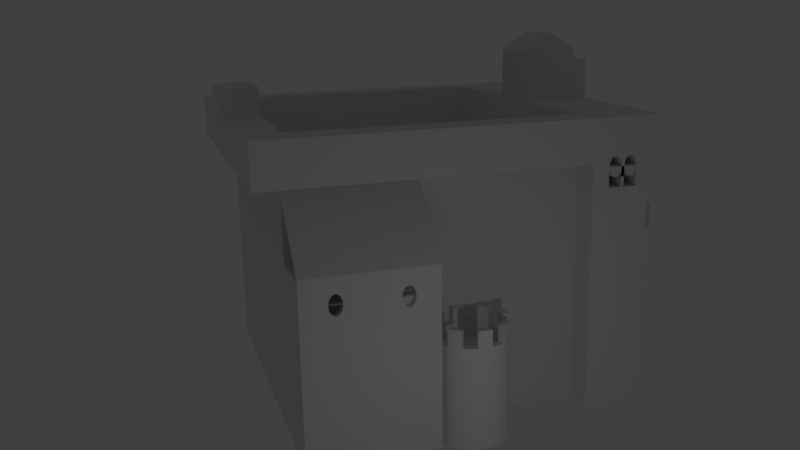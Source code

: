 # Source: CasteloMaior.blend  (saved by Blender 2.75.0; exported with 4.5.12 LTS)
import bpy
from mathutils import Matrix  # noqa: F401  (used for matrix-valued properties, if any)

bpy.ops.wm.read_factory_settings(use_empty=True)
scene = bpy.context.scene
scene.name = 'Scene'

# ---- collections
col_collection_1 = bpy.data.collections.new('Collection 1'); scene.collection.children.link(col_collection_1)

# ---- materials (node trees are filled in below, after node groups)
mat_material = bpy.data.materials.new('Material')
mat_material.alpha_threshold = 0.0
mat_material.use_transparent_shadow = False
mat_material.roughness = 0.5
mat_material.line_color = (0.0, 0.0, 0.0, 1.0)

# ---- material node trees

# ---- world
world_world = bpy.data.worlds.new('World'); scene.world = world_world
world_world.color = (0.05088, 0.05088, 0.05088)
world_world.use_sun_shadow = False
world_world.sun_shadow_jitter_overblur = 0.0
world_world.cycles.sampling_method = 'MANUAL'
world_world.cycles.sample_map_resolution = 256

# ---- cameras
cam_camera = bpy.data.cameras.new('Camera')
cam_camera.clip_end = 100.0
cam_camera.lens = 35.0
cam_camera.sensor_width = 32.0
cam_camera.sensor_height = 18.0
cam_camera.ortho_scale = 7.314
cam_camera.dof.focus_distance = 0.0
cam_camera.dof.aperture_fstop = 128.0

# ---- lights
light_lamp = bpy.data.lights.new('Lamp', 'POINT')
light_lamp.transmission_factor = 0.0
light_lamp.cutoff_distance = 30.0
light_lamp.energy = 100.0
light_lamp.shadow_buffer_clip_start = 1.001
light_lamp.shadow_soft_size = 0.1
light_lamp.shadow_maximum_resolution = 0.006
light_lamp.use_absolute_resolution = True
light_lamp.cycles.use_multiple_importance_sampling = False

# ---- meshes
me_cylinder_003 = bpy.data.meshes.new('Cylinder.003')
me_cylinder_003.from_pydata([(-2.0, 1.0, -2.0), (-2.0, 1.0, -9.537e-07), (-1.805, 0.9808, -2.0), (-1.805, 0.9808, -9.537e-07), (-1.617, 0.9239, -2.0), (-1.617, 0.9239, -9.537e-07), (-1.444, 0.8315, -2.0), (-1.444, 0.8315, -9.537e-07), (-1.293, 0.7071, -2.0), (-1.293, 0.7071, -9.537e-07), (-1.169, 0.5556, -2.0), (-1.169, 0.5556, -9.537e-07), (-1.076, 0.3827, -2.0), (-1.076, 0.3827, -9.537e-07), (-1.019, 0.1951, -2.0), (-1.019, 0.1951, -9.537e-07), (-1.0, 7.55e-08, -2.0), (-1.0, 7.55e-08, -9.537e-07), (-1.019, -0.1951, -2.0), (-1.019, -0.1951, -9.537e-07), (-1.076, -0.3827, -2.0), (-1.076, -0.3827, -9.537e-07), (-1.169, -0.5556, -2.0), (-1.169, -0.5556, -9.537e-07), (-1.293, -0.7071, -2.0), (-1.293, -0.7071, -9.537e-07), (-1.444, -0.8315, -2.0), (-1.444, -0.8315, -9.537e-07), (-1.617, -0.9239, -2.0), (-1.617, -0.9239, -9.537e-07), (-1.805, -0.9808, -2.0), (-1.805, -0.9808, -9.537e-07), (-2.0, -1.0, -2.0), (-2.0, -1.0, -9.537e-07), (-2.195, -0.9808, -2.0), (-2.195, -0.9808, -9.537e-07), (-2.383, -0.9239, -2.0), (-2.383, -0.9239, -9.537e-07), (-2.556, -0.8315, -2.0), (-2.556, -0.8315, -9.537e-07), (-2.707, -0.7071, -2.0), (-2.707, -0.7071, -9.537e-07), (-2.831, -0.5556, -2.0), (-2.831, -0.5556, -9.537e-07), (-2.924, -0.3827, -2.0), (-2.924, -0.3827, -9.537e-07), (-2.981, -0.1951, -2.0), (-2.981, -0.1951, -9.537e-07), (-3.0, 9.656e-07, -2.0), (-3.0, 9.656e-07, -9.537e-07), (-2.981, 0.1951, -2.0), (-2.981, 0.1951, -9.537e-07), (-2.924, 0.3827, -2.0), (-2.924, 0.3827, -9.537e-07), (-2.831, 0.5556, -2.0), (-2.831, 0.5556, -9.537e-07), (-2.707, 0.7071, -2.0), (-2.707, 0.7071, -9.537e-07), (-2.556, 0.8315, -2.0), (-2.556, 0.8315, -9.537e-07), (-2.383, 0.9239, -2.0), (-2.383, 0.9239, -9.537e-07), (-2.195, 0.9808, -2.0), (-2.195, 0.9808, -9.537e-07), (-3.576e-07, -1.0, -2.0), (-2.0, -1.0, -2.0), (-3.576e-07, 1.0, -2.0), (-2.0, 1.0, -2.0), (-1.192e-07, -1.0, 0.0), (-2.0, -1.0, 0.0), (-1.192e-07, 1.0, 0.0), (-2.0, 1.0, 0.0)], [], [(0, 1, 3, 2), (2, 3, 5, 4), (4, 5, 7, 6), (6, 7, 9, 8), (8, 9, 11, 10), (10, 11, 13, 12), (12, 13, 15, 14), (14, 15, 17, 16), (16, 17, 19, 18), (18, 19, 21, 20), (20, 21, 23, 22), (22, 23, 25, 24), (24, 25, 27, 26), (26, 27, 29, 28), (28, 29, 31, 30), (30, 31, 33, 32), (32, 33, 35, 34), (34, 35, 37, 36), (36, 37, 39, 38), (38, 39, 41, 40), (40, 41, 43, 42), (42, 43, 45, 44), (44, 45, 47, 46), (46, 47, 49, 48), (48, 49, 51, 50), (50, 51, 53, 52), (52, 53, 55, 54), (54, 55, 57, 56), (56, 57, 59, 58), (58, 59, 61, 60), (3, 1, 63, 61, 59, 57, 55, 53, 51, 49, 47, 45, 43, 41, 39, 37, 35, 33, 31, 29, 27, 25, 23, 21, 19, 17, 15, 13, 11, 9, 7, 5), (62, 63, 1, 0), (60, 61, 63, 62), (0, 2, 4, 6, 8, 10, 12, 14, 16, 18, 20, 22, 24, 26, 28, 30, 32, 34, 36, 38, 40, 42, 44, 46, 48, 50, 52, 54, 56, 58, 60, 62), (65, 67, 66, 64), (67, 71, 70, 66), (71, 69, 68, 70), (69, 65, 64, 68), (64, 66, 70, 68), (69, 71, 67, 65)])
me_cylinder_003.use_remesh_preserve_volume = False
me_cylinder_003.use_remesh_preserve_attributes = False
me_cylinder_003.use_mirror_vertex_groups = False
me_cylinder_003.update()
me_cube_016 = bpy.data.meshes.new('Cube.016')
me_cube_016.from_pydata([(-1.0, 0.0, 0.0), (-1.0, 0.0, 2.0), (-1.0, 2.0, 0.0), (-1.0, 2.0, 2.0), (1.0, 0.0, 0.0), (1.0, 0.0, 2.0), (1.0, 2.0, 0.0), (1.0, 2.0, 2.0)], [], [(1, 3, 2, 0), (3, 7, 6, 2), (7, 5, 4, 6), (5, 1, 0, 4), (0, 2, 6, 4), (5, 7, 3, 1)])
me_cube_016.use_remesh_preserve_volume = False
me_cube_016.use_remesh_preserve_attributes = False
me_cube_016.use_mirror_vertex_groups = False
me_cube_016.update()
me_cube_015 = bpy.data.meshes.new('Cube.015')
me_cube_015.from_pydata([(3.576e-07, 1.192e-07, 3.0), (3.576e-07, -2.0, 3.0), (0.1951, 1.192e-07, 2.981), (0.1951, -2.0, 2.981), (0.3827, 1.192e-07, 2.924), (0.3827, -2.0, 2.924), (0.5556, 1.192e-07, 2.831), (0.5556, -2.0, 2.831), (0.7071, 1.192e-07, 2.707), (0.7071, -2.0, 2.707), (0.8315, 1.192e-07, 2.556), (0.8315, -2.0, 2.556), (0.9239, 1.192e-07, 2.383), (0.9239, -2.0, 2.383), (0.9808, 1.192e-07, 2.195), (0.9808, -2.0, 2.195), (1.0, 1.192e-07, 2.0), (1.0, -2.0, 2.0), (0.9808, 1.192e-07, 1.805), (0.9808, -2.0, 1.805), (0.9239, 0.0, 1.617), (0.9239, -2.0, 1.617), (0.8315, 0.0, 1.444), (0.8315, -2.0, 1.444), (0.7071, 0.0, 1.293), (0.7071, -2.0, 1.293), (0.5556, 0.0, 1.169), (0.5556, -2.0, 1.169), (0.3827, 0.0, 1.076), (0.3827, -2.0, 1.076), (0.1951, 0.0, 1.019), (0.1951, -2.0, 1.019), (3.179e-08, 0.0, 1.0), (3.179e-08, -2.0, 1.0), (-0.1951, 0.0, 1.019), (-0.1951, -2.0, 1.019), (-0.3827, 0.0, 1.076), (-0.3827, -2.0, 1.076), (-0.5556, 0.0, 1.169), (-0.5556, -2.0, 1.169), (-0.7071, 0.0, 1.293), (-0.7071, -2.0, 1.293), (-0.8315, 0.0, 1.444), (-0.8315, -2.0, 1.444), (-0.9239, 0.0, 1.617), (-0.9239, -2.0, 1.617), (-0.9808, 1.192e-07, 1.805), (-0.9808, -2.0, 1.805), (-1.0, 1.192e-07, 2.0), (-1.0, -2.0, 2.0), (-0.9808, 1.192e-07, 2.195), (-0.9808, -2.0, 2.195), (-0.9239, 1.192e-07, 2.383), (-0.9239, -2.0, 2.383), (-0.8315, 1.192e-07, 2.556), (-0.8315, -2.0, 2.556), (-0.7071, 1.192e-07, 2.707), (-0.7071, -2.0, 2.707), (-0.5556, 1.192e-07, 2.831), (-0.5556, -2.0, 2.831), (-0.3827, 1.192e-07, 2.924), (-0.3827, -2.0, 2.924), (-0.1951, 1.192e-07, 2.981), (-0.1951, -2.0, 2.981), (-1.0, -2.0, 0.0), (-1.0, -2.0, 2.0), (-1.0, 0.0, 0.0), (-1.0, 0.0, 2.0), (1.0, -2.0, 0.0), (1.0, -2.0, 2.0), (1.0, 0.0, 0.0), (1.0, 0.0, 2.0)], [], [(0, 1, 3, 2), (2, 3, 5, 4), (4, 5, 7, 6), (6, 7, 9, 8), (8, 9, 11, 10), (10, 11, 13, 12), (12, 13, 15, 14), (14, 15, 17, 16), (16, 17, 19, 18), (18, 19, 21, 20), (20, 21, 23, 22), (22, 23, 25, 24), (24, 25, 27, 26), (26, 27, 29, 28), (28, 29, 31, 30), (30, 31, 33, 32), (32, 33, 35, 34), (34, 35, 37, 36), (36, 37, 39, 38), (38, 39, 41, 40), (40, 41, 43, 42), (42, 43, 45, 44), (44, 45, 47, 46), (46, 47, 49, 48), (48, 49, 51, 50), (50, 51, 53, 52), (52, 53, 55, 54), (54, 55, 57, 56), (56, 57, 59, 58), (58, 59, 61, 60), (3, 1, 63, 61, 59, 57, 55, 53, 51, 49, 47, 45, 43, 41, 39, 37, 35, 33, 31, 29, 27, 25, 23, 21, 19, 17, 15, 13, 11, 9, 7, 5), (62, 63, 1, 0), (60, 61, 63, 62), (0, 2, 4, 6, 8, 10, 12, 14, 16, 18, 20, 22, 24, 26, 28, 30, 32, 34, 36, 38, 40, 42, 44, 46, 48, 50, 52, 54, 56, 58, 60, 62), (65, 67, 66, 64), (67, 71, 70, 66), (71, 69, 68, 70), (69, 65, 64, 68), (64, 66, 70, 68), (69, 71, 67, 65)])
me_cube_015.use_remesh_preserve_volume = False
me_cube_015.use_remesh_preserve_attributes = False
me_cube_015.use_mirror_vertex_groups = False
me_cube_015.update()
me_cube_014 = bpy.data.meshes.new('Cube.014')
me_cube_014.from_pydata([(-1.0, -1.0, -2.384e-07), (-1.0, -1.0, 2.0), (-1.0, 1.0, -2.384e-07), (-1.0, 1.0, 2.0), (1.0, -1.0, -2.384e-07), (1.0, -1.0, 2.0), (1.0, 1.0, -2.384e-07), (1.0, 1.0, 2.0)], [], [(1, 3, 2, 0), (3, 7, 6, 2), (7, 5, 4, 6), (5, 1, 0, 4), (0, 2, 6, 4), (5, 7, 3, 1)])
me_cube_014.use_remesh_preserve_volume = False
me_cube_014.use_remesh_preserve_attributes = False
me_cube_014.use_mirror_vertex_groups = False
me_cube_014.update()
me_cube_013 = bpy.data.meshes.new('Cube.013')
me_cube_013.from_pydata([(-1.0, -1.0, 0.0), (-1.0, -1.0, 2.0), (-1.0, 1.0, 0.0), (-1.0, 1.0, 2.0), (1.0, -1.0, 0.0), (1.0, -1.0, 2.0), (1.0, 1.0, 0.0), (1.0, 1.0, 2.0), (-1.0, 1.5, 2.0), (-1.0, 1.5, 0.0), (1.0, 1.5, 2.0), (1.0, 1.5, 0.0), (-1.0, -1.0, 2.5), (-1.0, 1.0, 2.5), (1.0, 1.0, 2.5), (1.0, -1.0, 2.5), (-1.0, 0.0, 2.0), (-1.0, 0.0, 0.0), (1.0, 0.0, 2.0), (1.0, 0.0, 0.0), (-1.0, 0.0, 3.379), (1.0, 0.0, 3.379)], [], [(16, 3, 2, 17), (6, 2, 9, 11), (18, 5, 4, 19), (5, 1, 0, 4), (17, 2, 6, 19), (1, 5, 15, 12), (8, 10, 11, 9), (3, 7, 10, 8), (2, 3, 8, 9), (7, 6, 11, 10), (21, 14, 13, 20), (7, 3, 13, 14), (18, 7, 14, 21), (16, 1, 12, 20), (3, 16, 20, 13), (5, 18, 21, 15), (15, 21, 20, 12), (0, 17, 19, 4), (7, 18, 19, 6), (1, 16, 17, 0)])
me_cube_013.use_remesh_preserve_volume = False
me_cube_013.use_remesh_preserve_attributes = False
me_cube_013.use_mirror_vertex_groups = False
me_cube_013.update()
me_cube_012 = bpy.data.meshes.new('Cube.012')
me_cube_012.from_pydata([(-4.768e-07, -4.053e-06, 0.0), (-4.768e-07, -2.0, 0.0), (-2.0, -2.0, 0.0), (-2.0, -3.576e-06, 0.0), (0.0, -4.53e-06, 2.0), (-1.192e-06, -2.0, 2.0), (-2.0, -2.0, 2.0), (-2.0, -3.934e-06, 2.0), (-7.153e-08, -4.458e-06, 1.7), (-1.085e-06, -2.0, 1.7), (-2.0, -2.0, 1.7), (-2.0, -3.88e-06, 1.7), (-5.685e-08, 5.0, 1.7), (1.468e-08, 5.0, 2.0), (-2.0, 5.0, 1.7), (-2.0, 5.0, 2.0)], [], [(0, 1, 2, 3), (4, 7, 6, 5), (8, 4, 5, 9), (9, 5, 6, 10), (10, 6, 7, 11), (8, 0, 3, 11), (4, 8, 12, 13), (2, 10, 11, 3), (1, 9, 10, 2), (0, 8, 9, 1), (13, 12, 14, 15), (7, 4, 13, 15), (11, 7, 15, 14), (8, 11, 14, 12)])
_ca = me_cube_012.color_attributes.new('Col', 'BYTE_COLOR', 'CORNER')
_ca.data.foreach_set('color', [1.0, 1.0, 1.0, 1.0, 1.0, 1.0, 1.0, 1.0, 1.0, 1.0, 1.0, 1.0, 1.0, 1.0, 1.0, 1.0, 1.0, 1.0, 1.0, 1.0, 1.0, 1.0, 1.0, 1.0, 1.0, 1.0, 1.0, 1.0, 1.0, 1.0, 1.0, 1.0, 1.0, 1.0, 1.0, 1.0, 1.0, 1.0, 1.0, 1.0, 1.0, 1.0, 1.0, 1.0, 1.0, 1.0, 1.0, 1.0, 1.0, 1.0, 1.0, 1.0, 1.0, 1.0, 1.0, 1.0, 1.0, 1.0, 1.0, 1.0, 1.0, 1.0, 1.0, 1.0, 1.0, 1.0, 1.0, 1.0, 1.0, 1.0, 1.0, 1.0, 1.0, 1.0, 1.0, 1.0, 1.0, 1.0, 1.0, 1.0, 1.0, 1.0, 1.0, 1.0, 1.0, 1.0, 1.0, 1.0, 1.0, 1.0, 1.0, 1.0, 1.0, 1.0, 1.0, 1.0, 1.0, 1.0, 1.0, 1.0, 1.0, 1.0, 1.0, 1.0, 1.0, 1.0, 1.0, 1.0, 1.0, 1.0, 1.0, 1.0, 1.0, 1.0, 1.0, 1.0, 1.0, 1.0, 1.0, 1.0, 1.0, 1.0, 1.0, 1.0, 1.0, 1.0, 1.0, 1.0, 1.0, 1.0, 1.0, 1.0, 1.0, 1.0, 1.0, 1.0, 1.0, 1.0, 1.0, 1.0, 1.0, 1.0, 1.0, 1.0, 1.0, 1.0, 1.0, 1.0, 1.0, 1.0, 1.0, 1.0, 1.0, 1.0, 1.0, 1.0, 1.0, 1.0, 1.0, 1.0, 1.0, 1.0, 1.0, 1.0, 1.0, 1.0, 1.0, 1.0, 1.0, 1.0, 1.0, 1.0, 1.0, 1.0, 1.0, 1.0, 1.0, 1.0, 1.0, 1.0, 1.0, 1.0, 1.0, 1.0, 1.0, 1.0, 1.0, 1.0, 1.0, 1.0, 1.0, 1.0, 1.0, 1.0, 1.0, 1.0, 1.0, 1.0, 1.0, 1.0, 1.0, 1.0, 1.0, 1.0, 1.0, 1.0, 1.0, 1.0, 1.0, 1.0, 1.0, 1.0, 1.0, 1.0, 1.0, 1.0, 1.0, 1.0, 1.0, 1.0, 1.0, 1.0, 1.0, 1.0])
me_cube_012.materials.append(mat_material)
me_cube_012.use_remesh_preserve_volume = False
me_cube_012.use_remesh_preserve_attributes = False
me_cube_012.use_mirror_vertex_groups = False
me_cube_012.update()
me_cube_010 = bpy.data.meshes.new('Cube.010')
me_cube_010.from_pydata([(2.0, 1.0, 0.0), (2.0, -1.0, 0.0), (-1.192e-06, -1.0, 0.0), (-7.153e-07, 1.0, 0.0), (2.0, 1.0, 2.0), (2.0, -1.0, 2.0), (-1.431e-06, -1.0, 2.0), (-9.537e-07, 1.0, 2.0), (2.0, 1.0, 1.7), (2.0, -1.0, 1.7), (-1.395e-06, -1.0, 1.7), (-9.179e-07, 1.0, 1.7), (2.0, -6.0, 1.7), (2.0, -6.0, 2.0), (-1.416e-06, -6.0, 1.7), (-1.452e-06, -6.0, 2.0)], [], [(0, 1, 2, 3), (4, 7, 6, 5), (8, 4, 5, 9), (5, 6, 15, 13), (10, 6, 7, 11), (8, 0, 3, 11), (4, 8, 11, 7), (2, 10, 11, 3), (1, 9, 10, 2), (0, 8, 9, 1), (12, 13, 15, 14), (6, 10, 14, 15), (9, 5, 13, 12), (10, 9, 12, 14)])
_ca = me_cube_010.color_attributes.new('Col', 'BYTE_COLOR', 'CORNER')
_ca.data.foreach_set('color', [1.0, 1.0, 1.0, 1.0, 1.0, 1.0, 1.0, 1.0, 1.0, 1.0, 1.0, 1.0, 1.0, 1.0, 1.0, 1.0, 1.0, 1.0, 1.0, 1.0, 1.0, 1.0, 1.0, 1.0, 1.0, 1.0, 1.0, 1.0, 1.0, 1.0, 1.0, 1.0, 1.0, 1.0, 1.0, 1.0, 1.0, 1.0, 1.0, 1.0, 1.0, 1.0, 1.0, 1.0, 1.0, 1.0, 1.0, 1.0, 1.0, 1.0, 1.0, 1.0, 1.0, 1.0, 1.0, 1.0, 1.0, 1.0, 1.0, 1.0, 1.0, 1.0, 1.0, 1.0, 1.0, 1.0, 1.0, 1.0, 1.0, 1.0, 1.0, 1.0, 1.0, 1.0, 1.0, 1.0, 1.0, 1.0, 1.0, 1.0, 1.0, 1.0, 1.0, 1.0, 1.0, 1.0, 1.0, 1.0, 1.0, 1.0, 1.0, 1.0, 1.0, 1.0, 1.0, 1.0, 1.0, 1.0, 1.0, 1.0, 1.0, 1.0, 1.0, 1.0, 1.0, 1.0, 1.0, 1.0, 1.0, 1.0, 1.0, 1.0, 1.0, 1.0, 1.0, 1.0, 1.0, 1.0, 1.0, 1.0, 1.0, 1.0, 1.0, 1.0, 1.0, 1.0, 1.0, 1.0, 1.0, 1.0, 1.0, 1.0, 1.0, 1.0, 1.0, 1.0, 1.0, 1.0, 1.0, 1.0, 1.0, 1.0, 1.0, 1.0, 1.0, 1.0, 1.0, 1.0, 1.0, 1.0, 1.0, 1.0, 1.0, 1.0, 1.0, 1.0, 1.0, 1.0, 1.0, 1.0, 1.0, 1.0, 1.0, 1.0, 1.0, 1.0, 1.0, 1.0, 1.0, 1.0, 1.0, 1.0, 1.0, 1.0, 1.0, 1.0, 1.0, 1.0, 1.0, 1.0, 1.0, 1.0, 1.0, 1.0, 1.0, 1.0, 1.0, 1.0, 1.0, 1.0, 1.0, 1.0, 1.0, 1.0, 1.0, 1.0, 1.0, 1.0, 1.0, 1.0, 1.0, 1.0, 1.0, 1.0, 1.0, 1.0, 1.0, 1.0, 1.0, 1.0, 1.0, 1.0, 1.0, 1.0, 1.0, 1.0, 1.0, 1.0, 1.0, 1.0, 1.0, 1.0, 1.0, 1.0])
me_cube_010.materials.append(mat_material)
me_cube_010.use_remesh_preserve_volume = False
me_cube_010.use_remesh_preserve_attributes = False
me_cube_010.use_mirror_vertex_groups = False
me_cube_010.update()
me_cube_009 = bpy.data.meshes.new('Cube.009')
me_cube_009.from_pydata([(-1.0, 1.0, 1.0), (1.0, 1.0, 1.0), (-1.0, 0.9808, 0.8049), (1.0, 0.9808, 0.8049), (-1.0, 0.9239, 0.6173), (1.0, 0.9239, 0.6173), (-1.0, 0.8315, 0.4444), (1.0, 0.8315, 0.4444), (-1.0, 0.7071, 0.2929), (1.0, 0.7071, 0.2929), (-1.0, 0.5556, 0.1685), (1.0, 0.5556, 0.1685), (-1.0, 0.3827, 0.07612), (1.0, 0.3827, 0.07612), (-1.0, 0.1951, 0.01921), (1.0, 0.1951, 0.01921), (-1.0, 1.029e-06, -7.55e-08), (1.0, 1.029e-06, 7.55e-08), (-1.0, -0.1951, 0.01921), (1.0, -0.1951, 0.01921), (-1.0, -0.3827, 0.07612), (1.0, -0.3827, 0.07612), (-1.0, -0.5556, 0.1685), (1.0, -0.5556, 0.1685), (-1.0, -0.7071, 0.2929), (1.0, -0.7071, 0.2929), (-1.0, -0.8315, 0.4444), (1.0, -0.8315, 0.4444), (-1.0, -0.9239, 0.6173), (1.0, -0.9239, 0.6173), (-1.0, -0.9808, 0.8049), (1.0, -0.9808, 0.8049), (-1.0, -1.0, 1.0), (1.0, -1.0, 1.0), (-1.0, -0.9808, 1.195), (1.0, -0.9808, 1.195), (-1.0, -0.9239, 1.383), (1.0, -0.9239, 1.383), (-1.0, -0.8315, 1.556), (1.0, -0.8315, 1.556), (-1.0, -0.7071, 1.707), (1.0, -0.7071, 1.707), (-1.0, -0.5556, 1.831), (1.0, -0.5556, 1.831), (-1.0, -0.3827, 1.924), (1.0, -0.3827, 1.924), (-1.0, -0.1951, 1.981), (1.0, -0.1951, 1.981), (-1.0, 1.919e-06, 2.0), (1.0, 1.919e-06, 2.0), (-1.0, 0.1951, 1.981), (1.0, 0.1951, 1.981), (-1.0, 0.3827, 1.924), (1.0, 0.3827, 1.924), (-1.0, 0.5556, 1.831), (1.0, 0.5556, 1.831), (-1.0, 0.7071, 1.707), (1.0, 0.7071, 1.707), (-1.0, 0.8315, 1.556), (1.0, 0.8315, 1.556), (-1.0, 0.9239, 1.383), (1.0, 0.9239, 1.383), (-1.0, 0.9808, 1.195), (1.0, 0.9808, 1.195), (-1.0, -1.0, -1.0), (-1.0, -1.0, 1.0), (-1.0, 1.0, -1.0), (-1.0, 1.0, 1.0), (1.0, -1.0, -1.0), (1.0, -1.0, 1.0), (1.0, 1.0, -1.0), (1.0, 1.0, 1.0), (-1.0, 6.0, 1.0), (1.0, 6.0, 1.0), (-1.0, 5.981, 0.8049), (1.0, 5.981, 0.8049), (-1.0, 5.924, 0.6173), (1.0, 5.924, 0.6173), (-1.0, 5.831, 0.4444), (1.0, 5.831, 0.4444), (-1.0, 5.707, 0.2929), (1.0, 5.707, 0.2929), (-1.0, 5.556, 0.1685), (1.0, 5.556, 0.1685), (-1.0, 5.383, 0.07612), (1.0, 5.383, 0.07612), (-1.0, 5.195, 0.01921), (1.0, 5.195, 0.01921), (-1.0, 5.0, -7.55e-08), (1.0, 5.0, 7.55e-08), (-1.0, 4.805, 0.01921), (1.0, 4.805, 0.01921), (-1.0, 4.617, 0.07612), (1.0, 4.617, 0.07612), (-1.0, 4.444, 0.1685), (1.0, 4.444, 0.1685), (-1.0, 4.293, 0.2929), (1.0, 4.293, 0.2929), (-1.0, 4.169, 0.4444), (1.0, 4.169, 0.4444), (-1.0, 4.076, 0.6173), (1.0, 4.076, 0.6173), (-1.0, 4.019, 0.8049), (1.0, 4.019, 0.8049), (-1.0, 4.0, 1.0), (1.0, 4.0, 1.0), (-1.0, 4.019, 1.195), (1.0, 4.019, 1.195), (-1.0, 4.076, 1.383), (1.0, 4.076, 1.383), (-1.0, 4.169, 1.556), (1.0, 4.169, 1.556), (-1.0, 4.293, 1.707), (1.0, 4.293, 1.707), (-1.0, 4.444, 1.831), (1.0, 4.444, 1.831), (-1.0, 4.617, 1.924), (1.0, 4.617, 1.924), (-1.0, 4.805, 1.981), (1.0, 4.805, 1.981), (-1.0, 5.0, 2.0), (1.0, 5.0, 2.0), (-1.0, 5.195, 1.981), (1.0, 5.195, 1.981), (-1.0, 5.383, 1.924), (1.0, 5.383, 1.924), (-1.0, 5.556, 1.831), (1.0, 5.556, 1.831), (-1.0, 5.707, 1.707), (1.0, 5.707, 1.707), (-1.0, 5.831, 1.556), (1.0, 5.831, 1.556), (-1.0, 5.924, 1.383), (1.0, 5.924, 1.383), (-1.0, 5.981, 1.195), (1.0, 5.981, 1.195), (-1.0, 4.0, -1.0), (-1.0, 4.0, 1.0), (-1.0, 6.0, -1.0), (-1.0, 6.0, 1.0), (1.0, 4.0, -1.0), (1.0, 4.0, 1.0), (1.0, 6.0, -1.0), (1.0, 6.0, 1.0), (-1.0, 11.0, 1.0), (1.0, 11.0, 1.0), (-1.0, 10.98, 0.8049), (1.0, 10.98, 0.8049), (-1.0, 10.92, 0.6173), (1.0, 10.92, 0.6173), (-1.0, 10.83, 0.4444), (1.0, 10.83, 0.4444), (-1.0, 10.71, 0.2929), (1.0, 10.71, 0.2929), (-1.0, 10.56, 0.1685), (1.0, 10.56, 0.1685), (-1.0, 10.38, 0.07612), (1.0, 10.38, 0.07612), (-1.0, 10.2, 0.01921), (1.0, 10.2, 0.01921), (-1.0, 10.0, -7.55e-08), (1.0, 10.0, 7.55e-08), (-1.0, 9.805, 0.01921), (1.0, 9.805, 0.01921), (-1.0, 9.617, 0.07612), (1.0, 9.617, 0.07612), (-1.0, 9.444, 0.1685), (1.0, 9.444, 0.1685), (-1.0, 9.293, 0.2929), (1.0, 9.293, 0.2929), (-1.0, 9.169, 0.4444), (1.0, 9.169, 0.4444), (-1.0, 9.076, 0.6173), (1.0, 9.076, 0.6173), (-1.0, 9.019, 0.8049), (1.0, 9.019, 0.8049), (-1.0, 9.0, 1.0), (1.0, 9.0, 1.0), (-1.0, 9.019, 1.195), (1.0, 9.019, 1.195), (-1.0, 9.076, 1.383), (1.0, 9.076, 1.383), (-1.0, 9.169, 1.556), (1.0, 9.169, 1.556), (-1.0, 9.293, 1.707), (1.0, 9.293, 1.707), (-1.0, 9.444, 1.831), (1.0, 9.444, 1.831), (-1.0, 9.617, 1.924), (1.0, 9.617, 1.924), (-1.0, 9.805, 1.981), (1.0, 9.805, 1.981), (-1.0, 10.0, 2.0), (1.0, 10.0, 2.0), (-1.0, 10.2, 1.981), (1.0, 10.2, 1.981), (-1.0, 10.38, 1.924), (1.0, 10.38, 1.924), (-1.0, 10.56, 1.831), (1.0, 10.56, 1.831), (-1.0, 10.71, 1.707), (1.0, 10.71, 1.707), (-1.0, 10.83, 1.556), (1.0, 10.83, 1.556), (-1.0, 10.92, 1.383), (1.0, 10.92, 1.383), (-1.0, 10.98, 1.195), (1.0, 10.98, 1.195), (-1.0, 9.0, -1.0), (-1.0, 9.0, 1.0), (-1.0, 11.0, -1.0), (-1.0, 11.0, 1.0), (1.0, 9.0, -1.0), (1.0, 9.0, 1.0), (1.0, 11.0, -1.0), (1.0, 11.0, 1.0)], [], [(0, 1, 3, 2), (2, 3, 5, 4), (4, 5, 7, 6), (6, 7, 9, 8), (8, 9, 11, 10), (10, 11, 13, 12), (12, 13, 15, 14), (14, 15, 17, 16), (16, 17, 19, 18), (18, 19, 21, 20), (20, 21, 23, 22), (22, 23, 25, 24), (24, 25, 27, 26), (26, 27, 29, 28), (28, 29, 31, 30), (30, 31, 33, 32), (32, 33, 35, 34), (34, 35, 37, 36), (36, 37, 39, 38), (38, 39, 41, 40), (40, 41, 43, 42), (42, 43, 45, 44), (44, 45, 47, 46), (46, 47, 49, 48), (48, 49, 51, 50), (50, 51, 53, 52), (52, 53, 55, 54), (54, 55, 57, 56), (56, 57, 59, 58), (58, 59, 61, 60), (3, 1, 63, 61, 59, 57, 55, 53, 51, 49, 47, 45, 43, 41, 39, 37, 35, 33, 31, 29, 27, 25, 23, 21, 19, 17, 15, 13, 11, 9, 7, 5), (62, 63, 1, 0), (60, 61, 63, 62), (0, 2, 4, 6, 8, 10, 12, 14, 16, 18, 20, 22, 24, 26, 28, 30, 32, 34, 36, 38, 40, 42, 44, 46, 48, 50, 52, 54, 56, 58, 60, 62), (65, 67, 66, 64), (67, 71, 70, 66), (71, 69, 68, 70), (69, 65, 64, 68), (64, 66, 70, 68), (69, 71, 67, 65), (72, 73, 75, 74), (74, 75, 77, 76), (76, 77, 79, 78), (78, 79, 81, 80), (80, 81, 83, 82), (82, 83, 85, 84), (84, 85, 87, 86), (86, 87, 89, 88), (88, 89, 91, 90), (90, 91, 93, 92), (92, 93, 95, 94), (94, 95, 97, 96), (96, 97, 99, 98), (98, 99, 101, 100), (100, 101, 103, 102), (102, 103, 105, 104), (104, 105, 107, 106), (106, 107, 109, 108), (108, 109, 111, 110), (110, 111, 113, 112), (112, 113, 115, 114), (114, 115, 117, 116), (116, 117, 119, 118), (118, 119, 121, 120), (120, 121, 123, 122), (122, 123, 125, 124), (124, 125, 127, 126), (126, 127, 129, 128), (128, 129, 131, 130), (130, 131, 133, 132), (75, 73, 135, 133, 131, 129, 127, 125, 123, 121, 119, 117, 115, 113, 111, 109, 107, 105, 103, 101, 99, 97, 95, 93, 91, 89, 87, 85, 83, 81, 79, 77), (134, 135, 73, 72), (132, 133, 135, 134), (72, 74, 76, 78, 80, 82, 84, 86, 88, 90, 92, 94, 96, 98, 100, 102, 104, 106, 108, 110, 112, 114, 116, 118, 120, 122, 124, 126, 128, 130, 132, 134), (137, 139, 138, 136), (139, 143, 142, 138), (143, 141, 140, 142), (141, 137, 136, 140), (136, 138, 142, 140), (141, 143, 139, 137), (144, 145, 147, 146), (146, 147, 149, 148), (148, 149, 151, 150), (150, 151, 153, 152), (152, 153, 155, 154), (154, 155, 157, 156), (156, 157, 159, 158), (158, 159, 161, 160), (160, 161, 163, 162), (162, 163, 165, 164), (164, 165, 167, 166), (166, 167, 169, 168), (168, 169, 171, 170), (170, 171, 173, 172), (172, 173, 175, 174), (174, 175, 177, 176), (176, 177, 179, 178), (178, 179, 181, 180), (180, 181, 183, 182), (182, 183, 185, 184), (184, 185, 187, 186), (186, 187, 189, 188), (188, 189, 191, 190), (190, 191, 193, 192), (192, 193, 195, 194), (194, 195, 197, 196), (196, 197, 199, 198), (198, 199, 201, 200), (200, 201, 203, 202), (202, 203, 205, 204), (147, 145, 207, 205, 203, 201, 199, 197, 195, 193, 191, 189, 187, 185, 183, 181, 179, 177, 175, 173, 171, 169, 167, 165, 163, 161, 159, 157, 155, 153, 151, 149), (206, 207, 145, 144), (204, 205, 207, 206), (144, 146, 148, 150, 152, 154, 156, 158, 160, 162, 164, 166, 168, 170, 172, 174, 176, 178, 180, 182, 184, 186, 188, 190, 192, 194, 196, 198, 200, 202, 204, 206), (209, 211, 210, 208), (211, 215, 214, 210), (215, 213, 212, 214), (213, 209, 208, 212), (208, 210, 214, 212), (213, 215, 211, 209)])
me_cube_009.use_remesh_preserve_volume = False
me_cube_009.use_remesh_preserve_attributes = False
me_cube_009.use_mirror_vertex_groups = False
me_cube_009.update()
me_cube_011 = bpy.data.meshes.new('Cube.011')
me_cube_011.from_pydata([(2.0, -4.053e-06, 0.0), (2.0, -2.0, 0.0), (-7.153e-07, -2.0, 0.0), (-1.788e-07, -3.576e-06, 0.0), (2.0, -4.53e-06, 2.0), (2.0, -2.0, 2.0), (-9.537e-07, -2.0, 2.0), (-4.768e-07, -3.934e-06, 2.0), (2.0, -4.458e-06, 1.7), (2.0, -2.0, 1.7), (-9.179e-07, -2.0, 1.7), (-4.321e-07, -3.88e-06, 1.7), (2.0, -7.0, 1.7), (2.0, -7.0, 2.0), (-9.239e-07, -7.0, 1.7), (-9.596e-07, -7.0, 2.0), (2.25, -2.0, 1.7), (2.25, -2.0, 2.0), (2.25, -7.0, 1.7), (2.25, -7.0, 2.0), (2.25, -5.81e-05, 1.7), (2.25, -5.817e-05, 2.0), (2.25, -2.0, 1.7), (2.25, -2.0, 2.0), (-0.25, -2.0, 1.7), (-0.25, -2.0, 2.0), (-0.25, 2.019e-05, 1.7), (-0.25, 2.013e-05, 2.0), (-0.25, -2.0, 1.7), (-0.25, -2.0, 2.0), (-0.25, -7.0, 1.7), (-0.25, -7.0, 2.0)], [], [(0, 1, 2, 3), (4, 7, 6, 5), (4, 5, 23, 21), (5, 6, 15, 13), (10, 6, 25, 24), (8, 0, 3, 11), (4, 8, 11, 7), (2, 10, 11, 3), (1, 9, 10, 2), (0, 8, 9, 1), (12, 13, 15, 14), (14, 15, 31, 30), (9, 5, 17, 16), (10, 9, 12, 14), (16, 17, 19, 18), (13, 12, 18, 19), (12, 9, 16, 18), (5, 13, 19, 17), (20, 21, 23, 22), (9, 8, 20, 22), (5, 9, 22, 23), (8, 4, 21, 20), (24, 25, 27, 26), (11, 10, 24, 26), (6, 7, 27, 25), (7, 11, 26, 27), (29, 28, 30, 31), (6, 10, 28, 29), (10, 14, 30, 28), (15, 6, 29, 31)])
_ca = me_cube_011.color_attributes.new('Col', 'BYTE_COLOR', 'CORNER')
_ca.data.foreach_set('color', [1.0, 1.0, 1.0, 1.0, 1.0, 1.0, 1.0, 1.0, 1.0, 1.0, 1.0, 1.0, 1.0, 1.0, 1.0, 1.0, 1.0, 1.0, 1.0, 1.0, 1.0, 1.0, 1.0, 1.0, 1.0, 1.0, 1.0, 1.0, 1.0, 1.0, 1.0, 1.0, 1.0, 1.0, 1.0, 1.0, 1.0, 1.0, 1.0, 1.0, 1.0, 1.0, 1.0, 1.0, 1.0, 1.0, 1.0, 1.0, 1.0, 1.0, 1.0, 1.0, 1.0, 1.0, 1.0, 1.0, 1.0, 1.0, 1.0, 1.0, 1.0, 1.0, 1.0, 1.0, 1.0, 1.0, 1.0, 1.0, 1.0, 1.0, 1.0, 1.0, 1.0, 1.0, 1.0, 1.0, 1.0, 1.0, 1.0, 1.0, 1.0, 1.0, 1.0, 1.0, 1.0, 1.0, 1.0, 1.0, 1.0, 1.0, 1.0, 1.0, 1.0, 1.0, 1.0, 1.0, 1.0, 1.0, 1.0, 1.0, 1.0, 1.0, 1.0, 1.0, 1.0, 1.0, 1.0, 1.0, 1.0, 1.0, 1.0, 1.0, 1.0, 1.0, 1.0, 1.0, 1.0, 1.0, 1.0, 1.0, 1.0, 1.0, 1.0, 1.0, 1.0, 1.0, 1.0, 1.0, 1.0, 1.0, 1.0, 1.0, 1.0, 1.0, 1.0, 1.0, 1.0, 1.0, 1.0, 1.0, 1.0, 1.0, 1.0, 1.0, 1.0, 1.0, 1.0, 1.0, 1.0, 1.0, 1.0, 1.0, 1.0, 1.0, 1.0, 1.0, 1.0, 1.0, 1.0, 1.0, 1.0, 1.0, 1.0, 1.0, 1.0, 1.0, 1.0, 1.0, 1.0, 1.0, 1.0, 1.0, 1.0, 1.0, 1.0, 1.0, 1.0, 1.0, 1.0, 1.0, 1.0, 1.0, 1.0, 1.0, 1.0, 1.0, 1.0, 1.0, 1.0, 1.0, 1.0, 1.0, 1.0, 1.0, 1.0, 1.0, 1.0, 1.0, 1.0, 1.0, 1.0, 1.0, 1.0, 1.0, 1.0, 1.0, 1.0, 1.0, 1.0, 1.0, 1.0, 1.0, 1.0, 1.0, 1.0, 1.0, 1.0, 1.0, 1.0, 1.0, 1.0, 1.0, 1.0, 1.0, 1.0, 1.0, 1.0, 1.0, 1.0, 1.0, 1.0, 1.0, 1.0, 1.0, 1.0, 1.0, 1.0, 1.0, 1.0, 1.0, 1.0, 1.0, 1.0, 1.0, 1.0, 1.0, 1.0, 1.0, 1.0, 1.0, 1.0, 1.0, 1.0, 1.0, 1.0, 1.0, 1.0, 1.0, 1.0, 1.0, 1.0, 1.0, 1.0, 1.0, 1.0, 1.0, 1.0, 1.0, 1.0, 1.0, 1.0, 1.0, 1.0, 1.0, 1.0, 1.0, 1.0, 1.0, 1.0, 1.0, 1.0, 1.0, 1.0, 1.0, 1.0, 1.0, 1.0, 1.0, 1.0, 1.0, 1.0, 1.0, 1.0, 1.0, 1.0, 1.0, 1.0, 1.0, 1.0, 1.0, 1.0, 1.0, 1.0, 1.0, 1.0, 1.0, 1.0, 1.0, 1.0, 1.0, 1.0, 1.0, 1.0, 1.0, 1.0, 1.0, 1.0, 1.0, 1.0, 1.0, 1.0, 1.0, 1.0, 1.0, 1.0, 1.0, 1.0, 1.0, 1.0, 1.0, 1.0, 1.0, 1.0, 1.0, 1.0, 1.0, 1.0, 1.0, 1.0, 1.0, 1.0, 1.0, 1.0, 1.0, 1.0, 1.0, 1.0, 1.0, 1.0, 1.0, 1.0, 1.0, 1.0, 1.0, 1.0, 1.0, 1.0, 1.0, 1.0, 1.0, 1.0, 1.0, 1.0, 1.0, 1.0, 1.0, 1.0, 1.0, 1.0, 1.0, 1.0, 1.0, 1.0, 1.0, 1.0, 1.0, 1.0, 1.0, 1.0, 1.0, 1.0, 1.0, 1.0, 1.0, 1.0, 1.0, 1.0, 1.0, 1.0, 1.0, 1.0, 1.0, 1.0, 1.0, 1.0, 1.0, 1.0, 1.0, 1.0, 1.0, 1.0, 1.0, 1.0, 1.0, 1.0, 1.0, 1.0, 1.0, 1.0, 1.0, 1.0, 1.0, 1.0, 1.0, 1.0, 1.0, 1.0, 1.0, 1.0, 1.0, 1.0, 1.0, 1.0, 1.0, 1.0, 1.0, 1.0, 1.0, 1.0, 1.0, 1.0, 1.0, 1.0, 1.0, 1.0, 1.0, 1.0, 1.0, 1.0, 1.0, 1.0, 1.0, 1.0, 1.0, 1.0, 1.0, 1.0, 1.0, 1.0, 1.0, 1.0, 1.0, 1.0, 1.0, 1.0, 1.0, 1.0, 1.0, 1.0, 1.0, 1.0, 1.0, 1.0, 1.0, 1.0, 1.0, 1.0, 1.0, 1.0, 1.0, 1.0, 1.0, 1.0, 1.0, 1.0, 1.0, 1.0, 1.0, 1.0, 1.0])
me_cube_011.materials.append(mat_material)
me_cube_011.use_remesh_preserve_volume = False
me_cube_011.use_remesh_preserve_attributes = False
me_cube_011.use_mirror_vertex_groups = False
me_cube_011.update()
me_cylinder = bpy.data.meshes.new('Cylinder')
me_cylinder.from_pydata([(1.0, 1.0, 0.0), (1.0, 1.0, 2.0), (1.195, 0.9808, 0.0), (1.195, 0.9808, 2.0), (1.383, 0.9239, 0.0), (1.383, 0.9239, 2.0), (1.556, 0.8315, 0.0), (1.556, 0.8315, 2.0), (1.707, 0.7071, 0.0), (1.707, 0.7071, 2.0), (1.831, 0.5556, 0.0), (1.831, 0.5556, 2.0), (1.924, 0.3827, 0.0), (1.924, 0.3827, 2.0), (1.981, 0.1951, 0.0), (1.981, 0.1951, 2.0), (2.0, -9.08e-07, 0.0), (2.0, -9.08e-07, 2.0), (1.981, -0.1951, 0.0), (1.981, -0.1951, 2.0), (1.924, -0.3827, 0.0), (1.924, -0.3827, 2.0), (1.831, -0.5556, 0.0), (1.831, -0.5556, 2.0), (1.707, -0.7071, 0.0), (1.707, -0.7071, 2.0), (1.556, -0.8315, 0.0), (1.556, -0.8315, 2.0), (1.383, -0.9239, 0.0), (1.383, -0.9239, 2.0), (1.195, -0.9808, 0.0), (1.195, -0.9808, 2.0), (1.0, -1.0, 0.0), (1.0, -1.0, 2.0), (0.8049, -0.9808, 0.0), (0.8049, -0.9808, 2.0), (0.6173, -0.9239, 0.0), (0.6173, -0.9239, 2.0), (0.4444, -0.8315, 0.0), (0.4444, -0.8315, 2.0), (0.2929, -0.7071, 0.0), (0.2929, -0.7071, 2.0), (0.1685, -0.5556, 0.0), (0.1685, -0.5556, 2.0), (0.07612, -0.3827, 0.0), (0.07612, -0.3827, 2.0), (0.01921, -0.1951, 0.0), (0.01921, -0.1951, 2.0), (0.0, -1.788e-08, 0.0), (0.0, -1.788e-08, 2.0), (0.01921, 0.1951, 0.0), (0.01921, 0.1951, 2.0), (0.07612, 0.3827, 0.0), (0.07612, 0.3827, 2.0), (0.1685, 0.5556, 0.0), (0.1685, 0.5556, 2.0), (0.2929, 0.7071, 0.0), (0.2929, 0.7071, 2.0), (0.4444, 0.8315, 0.0), (0.4444, 0.8315, 2.0), (0.6173, 0.9239, 0.0), (0.6173, 0.9239, 2.0), (0.8049, 0.9808, 0.0), (0.8049, 0.9808, 2.0), (1.195, 0.9808, 2.0), (1.0, 1.0, 2.0), (1.383, 0.9239, 2.0), (1.556, 0.8315, 2.0), (1.707, 0.7071, 2.0), (1.831, 0.5556, 2.0), (1.924, 0.3827, 2.0), (1.981, 0.1951, 2.0), (2.0, -9.08e-07, 2.0), (1.981, -0.1951, 2.0), (1.924, -0.3827, 2.0), (1.831, -0.5556, 2.0), (1.707, -0.7071, 2.0), (1.556, -0.8315, 2.0), (1.383, -0.9239, 2.0), (1.195, -0.9808, 2.0), (1.0, -1.0, 2.0), (0.8049, -0.9808, 2.0), (0.6173, -0.9239, 2.0), (0.4444, -0.8315, 2.0), (0.2929, -0.7071, 2.0), (0.1685, -0.5556, 2.0), (0.07612, -0.3827, 2.0), (0.01921, -0.1951, 2.0), (0.0, -1.788e-08, 2.0), (0.01921, 0.1951, 2.0), (0.07612, 0.3827, 2.0), (0.1685, 0.5556, 2.0), (0.2929, 0.7071, 2.0), (0.4444, 0.8315, 2.0), (0.6173, 0.9239, 2.0), (0.8049, 0.9808, 2.0), (1.163, 0.817, 2.0), (1.0, 0.833, 2.0), (1.319, 0.7696, 2.0), (1.463, 0.6926, 2.0), (1.589, 0.589, 2.0), (1.693, 0.4628, 2.0), (1.77, 0.3188, 2.0), (1.817, 0.1625, 2.0), (1.833, -8.683e-07, 2.0), (1.817, -0.1625, 2.0), (1.77, -0.3188, 2.0), (1.693, -0.4628, 2.0), (1.589, -0.589, 2.0), (1.463, -0.6926, 2.0), (1.319, -0.7696, 2.0), (1.163, -0.817, 2.0), (1.0, -0.833, 2.0), (0.8375, -0.817, 2.0), (0.6812, -0.7696, 2.0), (0.5372, -0.6926, 2.0), (0.411, -0.589, 2.0), (0.3074, -0.4628, 2.0), (0.2304, -0.3188, 2.0), (0.183, -0.1625, 2.0), (0.167, -1.269e-07, 2.0), (0.183, 0.1625, 2.0), (0.2304, 0.3188, 2.0), (0.3074, 0.4628, 2.0), (0.411, 0.589, 2.0), (0.5372, 0.6926, 2.0), (0.6812, 0.7696, 2.0), (0.8375, 0.817, 2.0), (1.163, 0.817, 1.109), (1.0, 0.833, 1.109), (1.319, 0.7696, 1.109), (1.463, 0.6926, 1.109), (1.589, 0.589, 1.109), (1.693, 0.4628, 1.109), (1.77, 0.3188, 1.109), (1.817, 0.1625, 1.109), (1.833, -8.683e-07, 1.109), (1.817, -0.1625, 1.109), (1.77, -0.3188, 1.109), (1.693, -0.4628, 1.109), (1.589, -0.589, 1.109), (1.463, -0.6926, 1.109), (1.319, -0.7696, 1.109), (1.163, -0.817, 1.109), (1.0, -0.833, 1.109), (0.8375, -0.817, 1.109), (0.6812, -0.7696, 1.109), (0.5372, -0.6926, 1.109), (0.411, -0.589, 1.109), (0.3074, -0.4628, 1.109), (0.2304, -0.3188, 1.109), (0.183, -0.1625, 1.109), (0.167, -1.269e-07, 1.109), (0.183, 0.1625, 1.109), (0.2304, 0.3188, 1.109), (0.3074, 0.4628, 1.109), (0.411, 0.589, 1.109), (0.5372, 0.6926, 1.109), (0.6812, 0.7696, 1.109), (0.8375, 0.817, 1.109), (0.0, -1.788e-08, 2.0), (0.01921, -0.1951, 2.0), (0.01921, 0.1951, 2.0), (0.167, -1.269e-07, 2.0), (0.183, -0.1625, 2.0), (0.183, 0.1625, 2.0), (0.0, -1.788e-08, 2.0), (0.01921, -0.1951, 2.0), (0.01921, 0.1951, 2.0), (0.167, -1.269e-07, 2.0), (0.183, -0.1625, 2.0), (0.183, 0.1625, 2.0), (2.0, -9.08e-07, 2.333), (1.981, 0.1951, 2.333), (1.981, -0.1951, 2.333), (1.833, -8.683e-07, 2.333), (1.817, 0.1625, 2.333), (1.817, -0.1625, 2.333), (1.707, 0.7071, 2.333), (1.556, 0.8315, 2.333), (1.831, 0.5556, 2.333), (1.589, 0.589, 2.333), (1.463, 0.6926, 2.333), (1.693, 0.4628, 2.333), (1.195, 0.9808, 2.367), (1.0, 1.0, 2.367), (0.8049, 0.9808, 2.367), (1.163, 0.817, 2.367), (1.0, 0.833, 2.367), (0.8375, 0.817, 2.367), (0.2929, 0.7071, 2.333), (0.1685, 0.5556, 2.333), (0.4444, 0.8315, 2.333), (0.411, 0.589, 2.333), (0.3074, 0.4628, 2.333), (0.5372, 0.6926, 2.333), (0.0, -1.788e-08, 2.333), (0.01921, -0.1951, 2.333), (0.01921, 0.1951, 2.333), (0.167, -1.269e-07, 2.333), (0.183, -0.1625, 2.333), (0.183, 0.1625, 2.333), (0.2929, -0.7071, 2.333), (0.4444, -0.8315, 2.333), (0.1685, -0.5556, 2.333), (0.411, -0.589, 2.333), (0.5372, -0.6926, 2.333), (0.3074, -0.4628, 2.333), (1.0, -1.0, 2.333), (1.195, -0.9808, 2.333), (0.8049, -0.9808, 2.333), (1.0, -0.833, 2.333), (1.163, -0.817, 2.333), (0.8375, -0.817, 2.333), (1.707, -0.7071, 2.333), (1.831, -0.5556, 2.333), (1.556, -0.8315, 2.333), (1.589, -0.589, 2.333), (1.693, -0.4628, 2.333), (1.463, -0.6926, 2.333), (1.163, 0.817, 1.725), (1.0, 0.833, 1.725), (1.319, 0.7696, 1.725), (1.463, 0.6926, 1.725), (1.589, 0.589, 1.725), (1.693, 0.4628, 1.725), (1.77, 0.3188, 1.725), (1.817, 0.1625, 1.725), (1.833, -8.683e-07, 1.725), (1.817, -0.1625, 1.725), (1.77, -0.3188, 1.725), (1.693, -0.4628, 1.725), (1.589, -0.589, 1.725), (1.463, -0.6926, 1.725), (1.319, -0.7696, 1.725), (1.163, -0.817, 1.725), (1.0, -0.833, 1.725), (0.8375, -0.817, 1.725), (0.6812, -0.7696, 1.725), (0.5372, -0.6926, 1.725), (0.411, -0.589, 1.725), (0.3074, -0.4628, 1.725), (0.2304, -0.3188, 1.725), (0.183, -0.1625, 1.725), (0.167, -1.269e-07, 1.725), (0.183, 0.1625, 1.725), (0.2304, 0.3188, 1.725), (0.3074, 0.4628, 1.725), (0.411, 0.589, 1.725), (0.5372, 0.6926, 1.725), (0.6812, 0.7696, 1.725), (0.8375, 0.817, 1.725)], [], [(0, 1, 3, 2), (2, 3, 5, 4), (4, 5, 7, 6), (6, 7, 9, 8), (8, 9, 11, 10), (10, 11, 13, 12), (12, 13, 15, 14), (14, 15, 17, 16), (16, 17, 19, 18), (18, 19, 21, 20), (20, 21, 23, 22), (22, 23, 25, 24), (24, 25, 27, 26), (26, 27, 29, 28), (28, 29, 31, 30), (30, 31, 33, 32), (32, 33, 35, 34), (34, 35, 37, 36), (36, 37, 39, 38), (38, 39, 41, 40), (40, 41, 43, 42), (42, 43, 45, 44), (44, 45, 47, 46), (46, 47, 49, 48), (48, 49, 51, 50), (50, 51, 53, 52), (52, 53, 55, 54), (54, 55, 57, 56), (56, 57, 59, 58), (58, 59, 61, 60), (5, 3, 64, 66), (62, 63, 1, 0), (60, 61, 63, 62), (0, 2, 4, 6, 8, 10, 12, 14, 16, 18, 20, 22, 24, 26, 28, 30, 32, 34, 36, 38, 40, 42, 44, 46, 48, 50, 52, 54, 56, 58, 60, 62), (95, 94, 126, 127), (23, 21, 74, 75), (41, 39, 83, 84), (59, 57, 92, 93), (15, 13, 70, 71), (33, 31, 79, 80), (51, 49, 88, 89), (7, 5, 66, 67), (25, 23, 75, 76), (43, 41, 84, 85), (61, 59, 93, 94), (17, 15, 71, 72), (35, 33, 80, 81), (53, 51, 89, 90), (9, 7, 67, 68), (27, 25, 76, 77), (45, 43, 85, 86), (63, 61, 94, 95), (19, 17, 72, 73), (37, 35, 81, 82), (55, 53, 90, 91), (11, 9, 68, 69), (29, 27, 77, 78), (47, 45, 86, 87), (3, 1, 65, 64), (1, 63, 95, 65), (21, 19, 73, 74), (39, 37, 82, 83), (57, 55, 91, 92), (13, 11, 69, 70), (31, 29, 78, 79), (49, 47, 87, 88), (117, 116, 148, 149), (82, 81, 113, 114), (69, 68, 178, 180), (64, 65, 185, 184), (83, 82, 114, 115), (70, 69, 101, 102), (83, 115, 206, 203), (71, 70, 102, 103), (115, 116, 205, 206), (105, 73, 174, 177), (86, 85, 117, 118), (104, 105, 177, 175), (87, 86, 118, 119), (74, 73, 105, 106), (121, 89, 162, 165), (75, 74, 106, 107), (120, 121, 165, 163), (76, 75, 215, 214), (90, 89, 121, 122), (75, 107, 218, 215), (91, 90, 122, 123), (78, 77, 109, 110), (96, 64, 184, 187), (125, 93, 192, 195), (79, 78, 110, 111), (66, 64, 96, 98), (93, 92, 190, 192), (79, 111, 212, 209), (67, 66, 98, 99), (94, 93, 125, 126), (80, 79, 209, 208), (67, 99, 182, 179), (139, 138, 230, 231), (104, 103, 135, 136), (118, 117, 149, 150), (105, 104, 136, 137), (119, 118, 150, 151), (106, 105, 137, 138), (120, 119, 151, 152), (107, 106, 138, 139), (121, 120, 152, 153), (108, 107, 139, 140), (122, 121, 153, 154), (109, 108, 140, 141), (123, 122, 154, 155), (110, 109, 141, 142), (96, 97, 129, 128), (124, 123, 155, 156), (111, 110, 142, 143), (98, 96, 128, 130), (125, 124, 156, 157), (112, 111, 143, 144), (99, 98, 130, 131), (126, 125, 157, 158), (113, 112, 144, 145), (100, 99, 131, 132), (127, 126, 158, 159), (114, 113, 145, 146), (101, 100, 132, 133), (97, 127, 159, 129), (115, 114, 146, 147), (102, 101, 133, 134), (116, 115, 147, 148), (103, 102, 134, 135), (161, 164, 170, 167), (165, 162, 168, 171), (87, 119, 164, 161), (88, 87, 161, 160), (119, 120, 163, 164), (89, 88, 160, 162), (169, 171, 201, 199), (166, 167, 197, 196), (164, 163, 169, 170), (160, 161, 167, 166), (163, 165, 171, 169), (162, 160, 166, 168), (172, 173, 176, 175), (174, 172, 175, 177), (71, 103, 176, 173), (72, 71, 173, 172), (103, 104, 175, 176), (73, 72, 172, 174), (180, 178, 181, 183), (178, 179, 182, 181), (101, 69, 180, 183), (100, 101, 183, 181), (68, 67, 179, 178), (99, 100, 181, 182), (185, 186, 189, 188), (184, 185, 188, 187), (95, 127, 189, 186), (65, 95, 186, 185), (97, 96, 187, 188), (127, 97, 188, 189), (190, 191, 194, 193), (192, 190, 193, 195), (124, 125, 195, 193), (91, 123, 194, 191), (92, 91, 191, 190), (123, 124, 193, 194), (196, 197, 200, 199), (198, 196, 199, 201), (168, 166, 196, 198), (171, 168, 198, 201), (167, 170, 200, 197), (170, 169, 199, 200), (202, 203, 206, 205), (204, 202, 205, 207), (85, 84, 202, 204), (116, 117, 207, 205), (117, 85, 204, 207), (84, 83, 203, 202), (208, 209, 212, 211), (210, 208, 211, 213), (111, 112, 211, 212), (81, 80, 208, 210), (112, 113, 213, 211), (113, 81, 210, 213), (214, 215, 218, 217), (216, 214, 217, 219), (107, 108, 217, 218), (77, 76, 214, 216), (108, 109, 219, 217), (109, 77, 216, 219), (220, 221, 251, 250, 249, 248, 247, 246, 245, 244, 243, 242, 241, 240, 239, 238, 237, 236, 235, 234, 233, 232, 231, 230, 229, 228, 227, 226, 225, 224, 223, 222), (153, 152, 244, 245), (140, 139, 231, 232), (154, 153, 245, 246), (141, 140, 232, 233), (155, 154, 246, 247), (142, 141, 233, 234), (128, 129, 221, 220), (156, 155, 247, 248), (143, 142, 234, 235), (130, 128, 220, 222), (157, 156, 248, 249), (144, 143, 235, 236), (131, 130, 222, 223), (158, 157, 249, 250), (145, 144, 236, 237), (132, 131, 223, 224), (159, 158, 250, 251), (146, 145, 237, 238), (133, 132, 224, 225), (129, 159, 251, 221), (147, 146, 238, 239), (134, 133, 225, 226), (148, 147, 239, 240), (135, 134, 226, 227), (149, 148, 240, 241), (136, 135, 227, 228), (150, 149, 241, 242), (137, 136, 228, 229), (151, 150, 242, 243), (138, 137, 229, 230), (152, 151, 243, 244)])
me_cylinder.use_remesh_preserve_volume = False
me_cylinder.use_remesh_preserve_attributes = False
me_cylinder.use_mirror_vertex_groups = False
me_cylinder.update()
me_cube_008 = bpy.data.meshes.new('Cube.008')
me_cube_008.from_pydata([(2.0, 2.0, -2.0), (2.0, 3.695e-06, -2.0), (0.0, 3.874e-06, -2.0), (5.364e-07, 2.0, -2.0), (2.0, 2.0, -4.768e-07), (2.0, 3.099e-06, -4.768e-07), (-2.384e-07, 4.053e-06, -4.768e-07), (2.384e-07, 2.0, -4.768e-07)], [], [(0, 1, 2, 3), (4, 7, 6, 5), (0, 4, 5, 1), (1, 5, 6, 2), (2, 6, 7, 3), (4, 0, 3, 7)])
_ca = me_cube_008.color_attributes.new('Col', 'BYTE_COLOR', 'CORNER')
_ca.data.foreach_set('color', [1.0, 1.0, 1.0, 1.0, 1.0, 1.0, 1.0, 1.0, 1.0, 1.0, 1.0, 1.0, 1.0, 1.0, 1.0, 1.0, 1.0, 1.0, 1.0, 1.0, 1.0, 1.0, 1.0, 1.0, 1.0, 1.0, 1.0, 1.0, 1.0, 1.0, 1.0, 1.0, 1.0, 1.0, 1.0, 1.0, 1.0, 1.0, 1.0, 1.0, 1.0, 1.0, 1.0, 1.0, 1.0, 1.0, 1.0, 1.0, 1.0, 1.0, 1.0, 1.0, 1.0, 1.0, 1.0, 1.0, 1.0, 1.0, 1.0, 1.0, 1.0, 1.0, 1.0, 1.0, 1.0, 1.0, 1.0, 1.0, 1.0, 1.0, 1.0, 1.0, 1.0, 1.0, 1.0, 1.0, 1.0, 1.0, 1.0, 1.0, 1.0, 1.0, 1.0, 1.0, 1.0, 1.0, 1.0, 1.0, 1.0, 1.0, 1.0, 1.0, 1.0, 1.0, 1.0, 1.0])
me_cube_008.materials.append(mat_material)
me_cube_008.use_remesh_preserve_volume = False
me_cube_008.use_remesh_preserve_attributes = False
me_cube_008.use_mirror_vertex_groups = False
me_cube_008.update()
me_cube_007 = bpy.data.meshes.new('Cube.007')
me_cube_007.from_pydata([(0.0, 2.0, 0.0), (0.0, -1.192e-07, 0.0), (-2.0, 0.0, 0.0), (-2.0, 2.0, 0.0), (4.768e-07, 2.0, 2.0), (-7.153e-07, -7.153e-07, 2.0), (-2.0, 2.384e-07, 2.0), (-2.0, 2.0, 2.0)], [], [(0, 1, 2, 3), (4, 7, 6, 5), (0, 4, 5, 1), (1, 5, 6, 2), (2, 6, 7, 3), (4, 0, 3, 7)])
_ca = me_cube_007.color_attributes.new('Col', 'BYTE_COLOR', 'CORNER')
_ca.data.foreach_set('color', [1.0, 1.0, 1.0, 1.0, 1.0, 1.0, 1.0, 1.0, 1.0, 1.0, 1.0, 1.0, 1.0, 1.0, 1.0, 1.0, 1.0, 1.0, 1.0, 1.0, 1.0, 1.0, 1.0, 1.0, 1.0, 1.0, 1.0, 1.0, 1.0, 1.0, 1.0, 1.0, 1.0, 1.0, 1.0, 1.0, 1.0, 1.0, 1.0, 1.0, 1.0, 1.0, 1.0, 1.0, 1.0, 1.0, 1.0, 1.0, 1.0, 1.0, 1.0, 1.0, 1.0, 1.0, 1.0, 1.0, 1.0, 1.0, 1.0, 1.0, 1.0, 1.0, 1.0, 1.0, 1.0, 1.0, 1.0, 1.0, 1.0, 1.0, 1.0, 1.0, 1.0, 1.0, 1.0, 1.0, 1.0, 1.0, 1.0, 1.0, 1.0, 1.0, 1.0, 1.0, 1.0, 1.0, 1.0, 1.0, 1.0, 1.0, 1.0, 1.0, 1.0, 1.0, 1.0, 1.0])
me_cube_007.materials.append(mat_material)
me_cube_007.use_remesh_preserve_volume = False
me_cube_007.use_remesh_preserve_attributes = False
me_cube_007.use_mirror_vertex_groups = False
me_cube_007.update()
me_cube_006 = bpy.data.meshes.new('Cube.006')
me_cube_006.from_pydata([(2.0, 2.0, 0.0), (2.0, -3.934e-06, 0.0), (-2.384e-07, -3.755e-06, 0.0), (2.98e-07, 2.0, 0.0), (2.0, 2.0, 2.0), (2.0, -4.53e-06, 2.0), (-4.768e-07, -3.576e-06, 2.0), (0.0, 2.0, 2.0)], [], [(0, 1, 2, 3), (4, 7, 6, 5), (0, 4, 5, 1), (1, 5, 6, 2), (2, 6, 7, 3), (4, 0, 3, 7)])
_ca = me_cube_006.color_attributes.new('Col', 'BYTE_COLOR', 'CORNER')
_ca.data.foreach_set('color', [1.0, 1.0, 1.0, 1.0, 1.0, 1.0, 1.0, 1.0, 1.0, 1.0, 1.0, 1.0, 1.0, 1.0, 1.0, 1.0, 1.0, 1.0, 1.0, 1.0, 1.0, 1.0, 1.0, 1.0, 1.0, 1.0, 1.0, 1.0, 1.0, 1.0, 1.0, 1.0, 1.0, 1.0, 1.0, 1.0, 1.0, 1.0, 1.0, 1.0, 1.0, 1.0, 1.0, 1.0, 1.0, 1.0, 1.0, 1.0, 1.0, 1.0, 1.0, 1.0, 1.0, 1.0, 1.0, 1.0, 1.0, 1.0, 1.0, 1.0, 1.0, 1.0, 1.0, 1.0, 1.0, 1.0, 1.0, 1.0, 1.0, 1.0, 1.0, 1.0, 1.0, 1.0, 1.0, 1.0, 1.0, 1.0, 1.0, 1.0, 1.0, 1.0, 1.0, 1.0, 1.0, 1.0, 1.0, 1.0, 1.0, 1.0, 1.0, 1.0, 1.0, 1.0, 1.0, 1.0])
me_cube_006.materials.append(mat_material)
me_cube_006.use_remesh_preserve_volume = False
me_cube_006.use_remesh_preserve_attributes = False
me_cube_006.use_mirror_vertex_groups = False
me_cube_006.update()
me_cube_005 = bpy.data.meshes.new('Cube.005')
me_cube_005.from_pydata([(2.0, 2.0, 0.0), (2.0, -3.934e-06, 0.0), (-2.384e-07, -3.755e-06, 0.0), (2.98e-07, 2.0, 0.0), (2.0, 2.0, 2.0), (2.0, -4.53e-06, 2.0), (-4.768e-07, -3.576e-06, 2.0), (0.0, 2.0, 2.0)], [], [(0, 1, 2, 3), (4, 7, 6, 5), (0, 4, 5, 1), (1, 5, 6, 2), (2, 6, 7, 3), (4, 0, 3, 7)])
_ca = me_cube_005.color_attributes.new('Col', 'BYTE_COLOR', 'CORNER')
_ca.data.foreach_set('color', [1.0, 1.0, 1.0, 1.0, 1.0, 1.0, 1.0, 1.0, 1.0, 1.0, 1.0, 1.0, 1.0, 1.0, 1.0, 1.0, 1.0, 1.0, 1.0, 1.0, 1.0, 1.0, 1.0, 1.0, 1.0, 1.0, 1.0, 1.0, 1.0, 1.0, 1.0, 1.0, 1.0, 1.0, 1.0, 1.0, 1.0, 1.0, 1.0, 1.0, 1.0, 1.0, 1.0, 1.0, 1.0, 1.0, 1.0, 1.0, 1.0, 1.0, 1.0, 1.0, 1.0, 1.0, 1.0, 1.0, 1.0, 1.0, 1.0, 1.0, 1.0, 1.0, 1.0, 1.0, 1.0, 1.0, 1.0, 1.0, 1.0, 1.0, 1.0, 1.0, 1.0, 1.0, 1.0, 1.0, 1.0, 1.0, 1.0, 1.0, 1.0, 1.0, 1.0, 1.0, 1.0, 1.0, 1.0, 1.0, 1.0, 1.0, 1.0, 1.0, 1.0, 1.0, 1.0, 1.0])
me_cube_005.materials.append(mat_material)
me_cube_005.use_remesh_preserve_volume = False
me_cube_005.use_remesh_preserve_attributes = False
me_cube_005.use_mirror_vertex_groups = False
me_cube_005.update()
me_cube_003 = bpy.data.meshes.new('Cube.003')
me_cube_003.from_pydata([(-1.0, 1.0, 1.0), (1.0, 1.0, 1.0), (-1.0, 0.9808, 0.8049), (1.0, 0.9808, 0.8049), (-1.0, 0.9239, 0.6173), (1.0, 0.9239, 0.6173), (-1.0, 0.8315, 0.4444), (1.0, 0.8315, 0.4444), (-1.0, 0.7071, 0.2929), (1.0, 0.7071, 0.2929), (-1.0, 0.5556, 0.1685), (1.0, 0.5556, 0.1685), (-1.0, 0.3827, 0.07612), (1.0, 0.3827, 0.07612), (-1.0, 0.1951, 0.01921), (1.0, 0.1951, 0.01921), (-1.0, 1.029e-06, -7.55e-08), (1.0, 1.029e-06, 7.55e-08), (-1.0, -0.1951, 0.01921), (1.0, -0.1951, 0.01921), (-1.0, -0.3827, 0.07612), (1.0, -0.3827, 0.07612), (-1.0, -0.5556, 0.1685), (1.0, -0.5556, 0.1685), (-1.0, -0.7071, 0.2929), (1.0, -0.7071, 0.2929), (-1.0, -0.8315, 0.4444), (1.0, -0.8315, 0.4444), (-1.0, -0.9239, 0.6173), (1.0, -0.9239, 0.6173), (-1.0, -0.9808, 0.8049), (1.0, -0.9808, 0.8049), (-1.0, -1.0, 1.0), (1.0, -1.0, 1.0), (-1.0, -0.9808, 1.195), (1.0, -0.9808, 1.195), (-1.0, -0.9239, 1.383), (1.0, -0.9239, 1.383), (-1.0, -0.8315, 1.556), (1.0, -0.8315, 1.556), (-1.0, -0.7071, 1.707), (1.0, -0.7071, 1.707), (-1.0, -0.5556, 1.831), (1.0, -0.5556, 1.831), (-1.0, -0.3827, 1.924), (1.0, -0.3827, 1.924), (-1.0, -0.1951, 1.981), (1.0, -0.1951, 1.981), (-1.0, 1.919e-06, 2.0), (1.0, 1.919e-06, 2.0), (-1.0, 0.1951, 1.981), (1.0, 0.1951, 1.981), (-1.0, 0.3827, 1.924), (1.0, 0.3827, 1.924), (-1.0, 0.5556, 1.831), (1.0, 0.5556, 1.831), (-1.0, 0.7071, 1.707), (1.0, 0.7071, 1.707), (-1.0, 0.8315, 1.556), (1.0, 0.8315, 1.556), (-1.0, 0.9239, 1.383), (1.0, 0.9239, 1.383), (-1.0, 0.9808, 1.195), (1.0, 0.9808, 1.195), (-1.0, -1.0, -1.0), (-1.0, -1.0, 1.0), (-1.0, 1.0, -1.0), (-1.0, 1.0, 1.0), (1.0, -1.0, -1.0), (1.0, -1.0, 1.0), (1.0, 1.0, -1.0), (1.0, 1.0, 1.0), (-1.0, 3.4, 1.0), (1.0, 3.4, 1.0), (-1.0, 3.381, 0.8049), (1.0, 3.381, 0.8049), (-1.0, 3.324, 0.6173), (1.0, 3.324, 0.6173), (-1.0, 3.231, 0.4444), (1.0, 3.231, 0.4444), (-1.0, 3.107, 0.2929), (1.0, 3.107, 0.2929), (-1.0, 2.956, 0.1685), (1.0, 2.956, 0.1685), (-1.0, 2.783, 0.07612), (1.0, 2.783, 0.07612), (-1.0, 2.595, 0.01921), (1.0, 2.595, 0.01921), (-1.0, 2.4, -7.55e-08), (1.0, 2.4, 7.55e-08), (-1.0, 2.205, 0.01921), (1.0, 2.205, 0.01921), (-1.0, 2.017, 0.07612), (1.0, 2.017, 0.07612), (-1.0, 1.844, 0.1685), (1.0, 1.844, 0.1685), (-1.0, 1.693, 0.2929), (1.0, 1.693, 0.2929), (-1.0, 1.569, 0.4444), (1.0, 1.569, 0.4444), (-1.0, 1.476, 0.6173), (1.0, 1.476, 0.6173), (-1.0, 1.419, 0.8049), (1.0, 1.419, 0.8049), (-1.0, 1.4, 1.0), (1.0, 1.4, 1.0), (-1.0, 1.419, 1.195), (1.0, 1.419, 1.195), (-1.0, 1.476, 1.383), (1.0, 1.476, 1.383), (-1.0, 1.569, 1.556), (1.0, 1.569, 1.556), (-1.0, 1.693, 1.707), (1.0, 1.693, 1.707), (-1.0, 1.844, 1.831), (1.0, 1.844, 1.831), (-1.0, 2.017, 1.924), (1.0, 2.017, 1.924), (-1.0, 2.205, 1.981), (1.0, 2.205, 1.981), (-1.0, 2.4, 2.0), (1.0, 2.4, 2.0), (-1.0, 2.595, 1.981), (1.0, 2.595, 1.981), (-1.0, 2.783, 1.924), (1.0, 2.783, 1.924), (-1.0, 2.956, 1.831), (1.0, 2.956, 1.831), (-1.0, 3.107, 1.707), (1.0, 3.107, 1.707), (-1.0, 3.231, 1.556), (1.0, 3.231, 1.556), (-1.0, 3.324, 1.383), (1.0, 3.324, 1.383), (-1.0, 3.381, 1.195), (1.0, 3.381, 1.195), (-1.0, 1.4, -1.0), (-1.0, 1.4, 1.0), (-1.0, 3.4, -1.0), (-1.0, 3.4, 1.0), (1.0, 1.4, -1.0), (1.0, 1.4, 1.0), (1.0, 3.4, -1.0), (1.0, 3.4, 1.0)], [], [(0, 1, 3, 2), (2, 3, 5, 4), (4, 5, 7, 6), (6, 7, 9, 8), (8, 9, 11, 10), (10, 11, 13, 12), (12, 13, 15, 14), (14, 15, 17, 16), (16, 17, 19, 18), (18, 19, 21, 20), (20, 21, 23, 22), (22, 23, 25, 24), (24, 25, 27, 26), (26, 27, 29, 28), (28, 29, 31, 30), (30, 31, 33, 32), (32, 33, 35, 34), (34, 35, 37, 36), (36, 37, 39, 38), (38, 39, 41, 40), (40, 41, 43, 42), (42, 43, 45, 44), (44, 45, 47, 46), (46, 47, 49, 48), (48, 49, 51, 50), (50, 51, 53, 52), (52, 53, 55, 54), (54, 55, 57, 56), (56, 57, 59, 58), (58, 59, 61, 60), (3, 1, 63, 61, 59, 57, 55, 53, 51, 49, 47, 45, 43, 41, 39, 37, 35, 33, 31, 29, 27, 25, 23, 21, 19, 17, 15, 13, 11, 9, 7, 5), (62, 63, 1, 0), (60, 61, 63, 62), (0, 2, 4, 6, 8, 10, 12, 14, 16, 18, 20, 22, 24, 26, 28, 30, 32, 34, 36, 38, 40, 42, 44, 46, 48, 50, 52, 54, 56, 58, 60, 62), (65, 67, 66, 64), (67, 71, 70, 66), (71, 69, 68, 70), (69, 65, 64, 68), (64, 66, 70, 68), (69, 71, 67, 65), (72, 73, 75, 74), (74, 75, 77, 76), (76, 77, 79, 78), (78, 79, 81, 80), (80, 81, 83, 82), (82, 83, 85, 84), (84, 85, 87, 86), (86, 87, 89, 88), (88, 89, 91, 90), (90, 91, 93, 92), (92, 93, 95, 94), (94, 95, 97, 96), (96, 97, 99, 98), (98, 99, 101, 100), (100, 101, 103, 102), (102, 103, 105, 104), (104, 105, 107, 106), (106, 107, 109, 108), (108, 109, 111, 110), (110, 111, 113, 112), (112, 113, 115, 114), (114, 115, 117, 116), (116, 117, 119, 118), (118, 119, 121, 120), (120, 121, 123, 122), (122, 123, 125, 124), (124, 125, 127, 126), (126, 127, 129, 128), (128, 129, 131, 130), (130, 131, 133, 132), (75, 73, 135, 133, 131, 129, 127, 125, 123, 121, 119, 117, 115, 113, 111, 109, 107, 105, 103, 101, 99, 97, 95, 93, 91, 89, 87, 85, 83, 81, 79, 77), (134, 135, 73, 72), (132, 133, 135, 134), (72, 74, 76, 78, 80, 82, 84, 86, 88, 90, 92, 94, 96, 98, 100, 102, 104, 106, 108, 110, 112, 114, 116, 118, 120, 122, 124, 126, 128, 130, 132, 134), (137, 139, 138, 136), (139, 143, 142, 138), (143, 141, 140, 142), (141, 137, 136, 140), (136, 138, 142, 140), (141, 143, 139, 137)])
me_cube_003.use_remesh_preserve_volume = False
me_cube_003.use_remesh_preserve_attributes = False
me_cube_003.use_mirror_vertex_groups = False
me_cube_003.update()
me_cube_004 = bpy.data.meshes.new('Cube.004')
me_cube_004.from_pydata([(7.749e-07, 2.0, -2.0), (7.749e-07, 4.768e-07, -2.0), (-2.0, 4.768e-07, -2.0), (-2.0, 2.0, -2.0), (1.311e-06, 2.0, 0.0), (1.192e-07, -2.384e-07, 0.0), (-2.0, 7.153e-07, 0.0), (-2.0, 2.0, 0.0), (1.231e-06, 2.0, -0.3), (2.176e-07, -1.311e-07, -0.3), (-2.0, 6.795e-07, -0.3), (-2.0, 2.0, -0.3), (1.235e-06, 2.5, -0.3), (1.316e-06, 2.5, 3.974e-09), (-2.0, 2.5, -0.3), (-2.0, 2.5, 3.974e-09), (-1.7, 2.0, -2.0), (-1.7, 4.768e-07, -2.0), (-1.7, 2.0, 0.0), (-1.7, 5.722e-07, 0.0), (-1.7, 2.0, -0.3), (-1.7, 5.579e-07, -0.3), (-1.7, 2.5, 3.974e-09), (-1.7, 2.5, -0.3), (-1.7, 2.5, -2.0), (-2.0, 2.5, -2.0), (-2.0, 2.5, -0.3), (-1.7, 2.5, -0.3)], [], [(16, 17, 2, 3), (18, 7, 6, 19), (8, 4, 5, 9), (21, 19, 6, 10), (10, 6, 7, 11), (3, 11, 26, 25), (4, 8, 12, 13), (2, 10, 11, 3), (17, 21, 10, 2), (0, 8, 9, 1), (22, 23, 14, 15), (18, 4, 13, 22), (11, 7, 15, 14), (20, 11, 14, 23), (8, 20, 23, 12), (7, 18, 22, 15), (13, 12, 23, 22), (1, 9, 21, 17), (8, 0, 16, 20), (9, 5, 19, 21), (4, 18, 19, 5), (0, 1, 17, 16), (27, 24, 25, 26), (20, 16, 24, 27), (11, 20, 27, 26), (16, 3, 25, 24)])
me_cube_004.materials.append(mat_material)
me_cube_004.use_remesh_preserve_volume = False
me_cube_004.use_remesh_preserve_attributes = False
me_cube_004.use_mirror_vertex_groups = False
me_cube_004.update()
me_cube_001 = bpy.data.meshes.new('Cube.001')
me_cube_001.from_pydata([(2.0, -4.172e-07, 0.0), (2.0, -2.0, 0.0), (-4.768e-07, -2.0, 0.0), (5.96e-08, 0.0, 0.0), (2.0, -8.941e-07, 2.0), (2.0, -2.0, 2.0), (-7.153e-07, -2.0, 2.0), (-2.384e-07, -3.576e-07, 2.0), (2.0, -8.225e-07, 1.7), (2.0, -2.0, 1.7), (-6.795e-07, -2.0, 1.7), (-1.937e-07, -3.04e-07, 1.7), (-0.2, -2.0, 1.7), (-0.2, -2.0, 2.0), (-0.2, 0.00012, 1.7), (-0.2, 0.00012, 2.0), (2.0, -12.0, 1.7), (2.0, -12.0, 2.0), (-6.814e-07, -12.0, 1.7), (-7.172e-07, -12.0, 2.0), (-0.2, -2.0, 1.7), (-0.2, -2.0, 2.0), (-0.2, -12.0, 1.7), (-0.2, -12.0, 2.0)], [], [(0, 1, 2, 3), (4, 7, 6, 5), (8, 4, 5, 9), (9, 5, 17, 16), (6, 7, 15, 13), (8, 0, 3, 11), (4, 8, 11, 7), (2, 10, 11, 3), (1, 9, 10, 2), (0, 8, 9, 1), (12, 13, 15, 14), (7, 11, 14, 15), (10, 6, 13, 12), (11, 10, 12, 14), (16, 17, 19, 18), (10, 9, 16, 18), (5, 6, 19, 17), (19, 6, 21, 23), (21, 20, 22, 23), (18, 19, 23, 22), (10, 18, 22, 20), (6, 10, 20, 21)])
me_cube_001.materials.append(mat_material)
me_cube_001.use_remesh_preserve_volume = False
me_cube_001.use_remesh_preserve_attributes = False
me_cube_001.use_mirror_vertex_groups = False
me_cube_001.update()
me_cube_002 = bpy.data.meshes.new('Cube.002')
me_cube_002.from_pydata([(2.0, 2.0, 0.0), (2.0, -4.768e-07, 0.0), (-5.96e-08, -2.384e-07, 0.0), (4.768e-07, 2.0, 0.0), (2.0, 2.0, 2.0), (2.0, -9.537e-07, 2.0), (-2.98e-07, 0.0, 2.0), (1.788e-07, 2.0, 2.0), (2.0, 2.0, 1.7), (2.0, -8.821e-07, 1.7), (-2.623e-07, -3.576e-08, 1.7), (2.235e-07, 2.0, 1.7), (2.0, 12.0, 1.7), (2.0, 12.0, 2.0), (2.246e-07, 12.0, 1.7), (1.799e-07, 12.0, 2.0), (-0.2, 2.0, 1.7), (-0.2, 2.0, 2.0), (-0.2, 12.0, 1.7), (-0.2, 12.0, 2.0), (-0.2, 0.0001203, 1.7), (-0.2, 0.0001203, 2.0), (-0.2, 2.0, 1.7), (-0.2, 2.0, 2.0)], [], [(0, 1, 2, 3), (4, 7, 6, 5), (8, 4, 5, 9), (9, 5, 6, 10), (6, 7, 23, 21), (8, 0, 3, 11), (4, 8, 12, 13), (2, 10, 11, 3), (1, 9, 10, 2), (0, 8, 9, 1), (13, 12, 14, 15), (7, 4, 13, 15), (7, 15, 19, 17), (8, 11, 14, 12), (16, 17, 19, 18), (11, 7, 17, 16), (14, 11, 16, 18), (15, 14, 18, 19), (20, 21, 23, 22), (7, 11, 22, 23), (10, 6, 21, 20), (11, 10, 20, 22)])
me_cube_002.materials.append(mat_material)
me_cube_002.use_remesh_preserve_volume = False
me_cube_002.use_remesh_preserve_attributes = False
me_cube_002.use_mirror_vertex_groups = False
me_cube_002.update()
me_cylinder_001 = bpy.data.meshes.new('Cylinder.001')
me_cylinder_001.from_pydata([(-1.0, 1.0, 0.0), (-1.0, 1.0, 2.0), (-0.8049, 0.9808, 2.0), (-0.8049, 0.9808, 0.0), (-0.6719, 0.9404, 0.0), (-0.6719, -0.9404, 0.0), (-0.8049, -0.9808, 0.0), (-1.0, -1.0, 0.0), (-1.195, -0.9808, 0.0), (-1.383, -0.9239, 0.0), (-1.556, -0.8315, 0.0), (-1.707, -0.7071, 0.0), (-1.831, -0.5556, 0.0), (-1.924, -0.3827, 0.0), (-1.981, -0.1951, 0.0), (-2.0, 8.754e-07, 0.0), (-1.981, 0.1951, 0.0), (-1.924, 0.3827, 0.0), (-1.831, 0.5556, 0.0), (-1.707, 0.7071, 0.0), (-1.556, 0.8315, 0.0), (-1.383, 0.9239, 0.0), (-1.195, 0.9808, 0.0), (-1.195, 0.9808, 2.0), (-1.0, 1.0, 2.0), (-0.6719, 0.9404, 2.0), (-0.6719, -0.9404, 2.0), (-0.8049, -0.9808, 2.0), (-1.0, -1.0, 2.0), (-1.195, -0.9808, 2.0), (-1.383, -0.9239, 2.0), (-1.556, -0.8315, 2.0), (-1.707, -0.7071, 2.0), (-1.831, -0.5556, 2.0), (-1.924, -0.3827, 2.0), (-1.981, -0.1951, 2.0), (-2.0, 8.754e-07, 2.0), (-1.981, 0.1951, 2.0), (-1.924, 0.3827, 2.0), (-1.831, 0.5556, 2.0), (-1.707, 0.7071, 2.0), (-1.556, 0.8315, 2.0), (-1.383, 0.9239, 2.0), (-1.195, 0.9808, 2.0), (-0.8049, 0.9808, 2.0), (-0.6719, 0.9404, 2.0), (-0.6719, -0.9404, 2.0), (-0.8049, -0.9808, 2.0), (-1.0, -1.0, 2.0), (-1.195, -0.9808, 2.0), (-1.383, -0.9239, 2.0), (-1.556, -0.8315, 2.0), (-1.707, -0.7071, 2.0), (-1.831, -0.5556, 2.0), (-1.924, -0.3827, 2.0), (-1.981, -0.1951, 2.0), (-2.0, 8.754e-07, 2.0), (-1.981, 0.1951, 2.0), (-1.924, 0.3827, 2.0), (-1.831, 0.5556, 2.0), (-1.707, 0.7071, 2.0), (-1.556, 0.8315, 2.0), (-1.383, 0.9239, 2.0), (-1.0, 1.0, 2.367), (-0.8049, 0.9808, 2.367), (-1.195, 0.9808, 2.367), (-0.6719, 0.9404, 2.0), (-0.6719, -0.9404, 2.0), (-1.319, 0.7696, 2.0), (-1.163, 0.817, 2.0), (-0.8375, 0.817, 2.0), (-0.8375, 0.817, 2.367), (-1.0, 0.833, 2.367), (-1.163, 0.817, 2.367), (-0.6812, 0.7696, 2.0), (-0.6719, 0.7922, 2.0), (-0.6719, -0.7922, 2.0), (-0.6812, -0.7696, 2.0), (-0.8375, -0.817, 2.0), (-0.8049, -0.9808, 2.333), (-1.0, -1.0, 2.333), (-1.195, -0.9808, 2.333), (-1.163, -0.817, 2.0), (-1.319, -0.7696, 2.0), (-1.463, -0.6926, 2.0), (-1.556, -0.8315, 2.333), (-1.707, -0.7071, 2.333), (-1.831, -0.5556, 2.333), (-1.693, -0.4628, 2.0), (-1.77, -0.3188, 2.0), (-1.817, -0.1625, 2.0), (-1.981, -0.1951, 2.0), (-2.0, 8.754e-07, 2.0), (-1.817, 0.1625, 2.0), (-1.77, 0.3188, 2.0), (-1.693, 0.4628, 2.0), (-1.831, 0.5556, 2.333), (-1.707, 0.7071, 2.333), (-1.556, 0.8315, 2.333), (-1.463, 0.6926, 2.0), (-1.319, 0.7696, 1.109), (-1.163, 0.817, 1.109), (-1.0, 0.833, 2.0), (-0.8375, 0.817, 1.109), (-0.6812, 0.7696, 1.109), (-0.6719, 0.7646, 2.0), (-0.6719, -0.7646, 2.0), (-0.6812, -0.7696, 1.109), (-0.8375, -0.817, 1.109), (-0.8375, -0.817, 2.333), (-1.0, -0.833, 2.333), (-1.163, -0.817, 2.333), (-1.163, -0.817, 1.109), (-1.319, -0.7696, 1.109), (-1.463, -0.6926, 2.333), (-1.463, -0.6926, 1.109), (-1.589, -0.589, 2.333), (-1.693, -0.4628, 2.333), (-1.693, -0.4628, 1.109), (-1.77, -0.3188, 1.109), (-1.817, -0.1625, 2.0), (-1.817, -0.1625, 1.109), (-1.981, 0.1951, 2.0), (-1.817, 0.1625, 1.109), (-1.77, 0.3188, 1.109), (-1.693, 0.4628, 2.333), (-1.693, 0.4628, 1.109), (-1.589, 0.589, 2.333), (-1.463, 0.6926, 2.333), (-1.463, 0.6926, 1.109), (-1.0, 0.833, 1.109), (-1.319, 0.7696, 1.725), (-1.163, 0.817, 1.725), (-0.6719, 0.7646, 1.109), (-0.8375, 0.817, 1.725), (-0.6812, 0.7696, 1.725), (-0.6719, -0.7646, 1.109), (-1.0, -0.833, 2.0), (-1.0, -0.833, 1.109), (-0.6812, -0.7696, 1.725), (-0.8375, -0.817, 1.725), (-1.163, -0.817, 1.725), (-1.319, -0.7696, 1.725), (-1.589, -0.589, 2.0), (-1.589, -0.589, 1.109), (-1.463, -0.6926, 1.725), (-1.693, -0.4628, 1.725), (-1.77, -0.3188, 1.725), (-1.833, 7.674e-07, 2.0), (-1.833, 7.674e-07, 2.0), (-1.833, 7.674e-07, 1.109), (-1.817, -0.1625, 1.725), (-1.981, -0.1951, 2.0), (-1.817, -0.1625, 2.0), (-2.0, 8.754e-07, 2.0), (-1.817, 0.1625, 2.0), (-1.817, 0.1625, 1.725), (-1.77, 0.3188, 1.725), (-1.589, 0.589, 2.0), (-1.589, 0.589, 1.109), (-1.693, 0.4628, 1.725), (-1.463, 0.6926, 1.725), (-1.0, 0.833, 1.725), (-1.589, 0.589, 1.725), (-1.833, 7.674e-07, 1.725), (-1.589, -0.589, 1.725), (-1.0, -0.833, 1.725), (-0.6719, -0.7646, 1.725), (-0.6719, 0.7646, 1.725), (-1.833, 7.674e-07, 2.0), (-1.981, 0.1951, 2.0), (-1.817, 0.1625, 2.0), (-1.981, -0.1951, 2.333), (-2.0, 8.754e-07, 2.333), (-1.817, -0.1625, 2.333), (-1.833, 7.674e-07, 2.333), (-1.981, 0.1951, 2.333), (-1.817, 0.1625, 2.333)], [], [(0, 1, 2, 3), (0, 3, 4, 5, 6, 7, 8, 9, 10, 11, 12, 13, 14, 15, 16, 17, 18, 19, 20, 21, 22), (22, 23, 1, 0), (1, 24, 44, 2), (4, 3, 2, 25), (26, 27, 6, 5), (6, 27, 28, 7), (7, 28, 29, 8), (8, 29, 30, 9), (9, 30, 31, 10), (10, 31, 32, 11), (11, 32, 33, 12), (12, 33, 34, 13), (13, 34, 35, 14), (14, 35, 36, 15), (15, 36, 37, 16), (16, 37, 38, 17), (17, 38, 39, 18), (18, 39, 40, 19), (19, 40, 41, 20), (20, 41, 42, 21), (21, 42, 23, 22), (23, 43, 24, 1), (25, 2, 44, 45), (46, 27, 26), (27, 47, 48, 28), (28, 48, 49, 29), (29, 49, 50, 30), (30, 50, 51, 31), (31, 51, 52, 32), (32, 52, 53, 33), (33, 53, 54, 34), (34, 54, 55, 35), (35, 55, 56, 36), (36, 56, 57, 37), (37, 57, 58, 38), (38, 58, 59, 39), (39, 59, 60, 40), (40, 60, 61, 41), (41, 61, 62, 42), (43, 23, 42, 62), (44, 24, 63, 64), (24, 43, 65, 63), (45, 44, 66), (67, 47, 27, 46), (43, 62, 68, 69), (70, 44, 64, 71), (64, 63, 72, 71), (43, 69, 73, 65), (63, 65, 73, 72), (66, 44, 70, 74, 75), (76, 77, 78, 47, 67), (48, 47, 79, 80), (49, 48, 80, 81), (50, 49, 82, 83), (51, 50, 83, 84), (52, 51, 85, 86), (53, 52, 86, 87), (54, 53, 88, 89), (55, 54, 89, 90), (55, 91, 92, 56), (56, 92, 122, 57), (58, 57, 93, 94), (59, 58, 94, 95), (60, 59, 96, 97), (61, 60, 97, 98), (62, 61, 99, 68), (69, 68, 100, 101), (102, 70, 71, 72), (69, 102, 72, 73), (74, 70, 103, 104), (75, 74, 105), (106, 77, 76), (78, 77, 107, 108), (47, 78, 109, 79), (80, 79, 109, 110), (82, 49, 81, 111), (81, 80, 110, 111), (83, 82, 112, 113), (51, 84, 114, 85), (84, 83, 113, 115), (86, 85, 114, 116), (88, 53, 87, 117), (87, 86, 116, 117), (89, 88, 118, 119), (90, 120, 91, 55), (90, 89, 119, 121), (57, 122, 155, 93), (94, 93, 123, 124), (59, 95, 125, 96), (95, 94, 124, 126), (97, 96, 125, 127), (99, 61, 98, 128), (98, 97, 127, 128), (68, 99, 129, 100), (102, 69, 101, 130), (101, 100, 131, 132), (70, 102, 130, 103), (105, 74, 104, 133), (104, 103, 134, 135), (77, 106, 136, 107), (137, 78, 108, 138), (108, 107, 139, 140), (78, 137, 110, 109), (137, 82, 111, 110), (82, 137, 138, 112), (113, 112, 141, 142), (84, 143, 116, 114), (143, 84, 115, 144), (115, 113, 142, 145), (143, 88, 117, 116), (88, 143, 144, 118), (119, 118, 146, 147), (120, 90, 149, 148), (149, 90, 121, 150), (121, 119, 147, 151), (91, 152, 154, 92), (120, 153, 152, 91), (92, 154, 170, 122), (93, 149, 150, 123), (124, 123, 156, 157), (95, 158, 127, 125), (158, 95, 126, 159), (126, 124, 157, 160), (158, 99, 128, 127), (99, 158, 159, 129), (100, 129, 161, 131), (130, 101, 132, 162), (134, 162, 132, 131, 161, 163, 160, 157, 156, 164, 151, 147, 146, 165, 145, 142, 141, 166, 140, 139, 167, 168, 135), (103, 130, 162, 134), (133, 104, 135, 168), (107, 136, 167, 139), (138, 108, 140, 166), (112, 138, 166, 141), (144, 115, 145, 165), (118, 144, 165, 146), (148, 169, 153, 120), (150, 121, 151, 164), (123, 150, 164, 156), (159, 126, 160, 163), (129, 159, 163, 161), (148, 149, 93, 155), (154, 152, 172, 173), (152, 153, 174, 172), (153, 169, 175, 174), (170, 154, 173, 176), (171, 155, 122, 170), (155, 171, 169, 148), (169, 171, 177, 175), (173, 172, 174, 175), (171, 170, 176, 177), (176, 173, 175, 177)])
me_cylinder_001.use_remesh_preserve_volume = False
me_cylinder_001.use_remesh_preserve_attributes = False
me_cylinder_001.use_mirror_vertex_groups = False
me_cylinder_001.update()
me_cube = bpy.data.meshes.new('Cube')
me_cube.from_pydata([(1.0, 1.0, 0.0), (1.0, -1.0, 0.0), (-1.0, -1.0, 0.0), (-1.0, 1.0, 0.0), (1.0, 1.0, 2.0), (1.0, -1.0, 2.0), (-1.0, -1.0, 2.0), (-1.0, 1.0, 2.0), (1.0, 1.0, 1.7), (1.0, -1.0, 1.7), (-1.0, -1.0, 1.7), (-1.0, 1.0, 1.7), (1.0, -11.0, 1.7), (1.0, -11.0, 2.0), (-1.0, -11.0, 1.7), (-1.0, -11.0, 2.0)], [], [(0, 1, 2, 3), (4, 7, 6, 5), (8, 4, 5, 9), (9, 5, 13, 12), (10, 6, 7, 11), (8, 0, 3, 11), (4, 8, 11, 7), (2, 10, 11, 3), (1, 9, 10, 2), (0, 8, 9, 1), (12, 13, 15, 14), (10, 9, 12, 14), (5, 6, 15, 13), (6, 10, 14, 15)])
_ca = me_cube.color_attributes.new('Col', 'BYTE_COLOR', 'CORNER')
_ca.data.foreach_set('color', [1.0, 1.0, 1.0, 1.0, 1.0, 1.0, 1.0, 1.0, 1.0, 1.0, 1.0, 1.0, 1.0, 1.0, 1.0, 1.0, 1.0, 1.0, 1.0, 1.0, 1.0, 1.0, 1.0, 1.0, 1.0, 1.0, 1.0, 1.0, 1.0, 1.0, 1.0, 1.0, 1.0, 1.0, 1.0, 1.0, 1.0, 1.0, 1.0, 1.0, 1.0, 1.0, 1.0, 1.0, 1.0, 1.0, 1.0, 1.0, 1.0, 1.0, 1.0, 1.0, 1.0, 1.0, 1.0, 1.0, 1.0, 1.0, 1.0, 1.0, 1.0, 1.0, 1.0, 1.0, 1.0, 1.0, 1.0, 1.0, 1.0, 1.0, 1.0, 1.0, 1.0, 1.0, 1.0, 1.0, 1.0, 1.0, 1.0, 1.0, 1.0, 1.0, 1.0, 1.0, 1.0, 1.0, 1.0, 1.0, 1.0, 1.0, 1.0, 1.0, 1.0, 1.0, 1.0, 1.0, 1.0, 1.0, 1.0, 1.0, 1.0, 1.0, 1.0, 1.0, 1.0, 1.0, 1.0, 1.0, 1.0, 1.0, 1.0, 1.0, 1.0, 1.0, 1.0, 1.0, 1.0, 1.0, 1.0, 1.0, 1.0, 1.0, 1.0, 1.0, 1.0, 1.0, 1.0, 1.0, 1.0, 1.0, 1.0, 1.0, 1.0, 1.0, 1.0, 1.0, 1.0, 1.0, 1.0, 1.0, 1.0, 1.0, 1.0, 1.0, 1.0, 1.0, 1.0, 1.0, 1.0, 1.0, 1.0, 1.0, 1.0, 1.0, 1.0, 1.0, 1.0, 1.0, 1.0, 1.0, 1.0, 1.0, 1.0, 1.0, 1.0, 1.0, 1.0, 1.0, 1.0, 1.0, 1.0, 1.0, 1.0, 1.0, 1.0, 1.0, 1.0, 1.0, 1.0, 1.0, 1.0, 1.0, 1.0, 1.0, 1.0, 1.0, 1.0, 1.0, 1.0, 1.0, 1.0, 1.0, 1.0, 1.0, 1.0, 1.0, 1.0, 1.0, 1.0, 1.0, 1.0, 1.0, 1.0, 1.0, 1.0, 1.0, 1.0, 1.0, 1.0, 1.0, 1.0, 1.0, 1.0, 1.0, 1.0, 1.0, 1.0, 1.0, 1.0, 1.0, 1.0, 1.0, 1.0, 1.0])
me_cube.materials.append(mat_material)
me_cube.use_remesh_preserve_volume = False
me_cube.use_remesh_preserve_attributes = False
me_cube.use_mirror_vertex_groups = False
me_cube.update()

# ---- objects
ob_portalateral = bpy.data.objects.new('PortaLateral', me_cylinder_003)
ob_portatraseira = bpy.data.objects.new('PortaTraseira', me_cube_016)
ob_portaprincipal = bpy.data.objects.new('PortaPrincipal', me_cube_015)
ob_salasuperior = bpy.data.objects.new('SalaSuperior', me_cube_014)
ob_casacima = bpy.data.objects.new('CasaCima', me_cube_013)
ob_p_t_direita_001 = bpy.data.objects.new('P.T.Direita.001', me_cube_012)
ob_p_t_direita = bpy.data.objects.new('P.T.Direita', me_cube_010)
ob_janelacasamenor = bpy.data.objects.new('JanelaCasaMenor', me_cube_009)
ob_p_t_dianteira = bpy.data.objects.new('P.T.Dianteira', me_cube_011)
ob_t_direita = bpy.data.objects.new('T.Direita', me_cylinder)
ob_t_p_s_direita = bpy.data.objects.new('T.P.S.Direita', me_cube_008)
ob_p_s_direita = bpy.data.objects.new('P.S.Direita', me_cube_007)
ob_p_s_dianteira = bpy.data.objects.new('P.S.Dianteira', me_cube_006)
ob_p_s_esquerda = bpy.data.objects.new('P.S.Esquerda', me_cube_005)
ob_janeladupla = bpy.data.objects.new('JanelaDupla', me_cube_003)
ob_p_p_traseira = bpy.data.objects.new('P.P.Traseira', me_cube_004)
ob_p_p_dir = bpy.data.objects.new('P.P.Dir', me_cube_001)
ob_p_p_esq = bpy.data.objects.new('P.P.Esq', me_cube_002)
ob_t_esquerda = bpy.data.objects.new('T.Esquerda', me_cylinder_001)
ob_p_p_dianteira = bpy.data.objects.new('P.P.Dianteira', me_cube)
ob_lamp = bpy.data.objects.new('Lamp', light_lamp)
ob_camera = bpy.data.objects.new('Camera', cam_camera)

# ---- transforms, parenting, visibility, modifiers, constraints
ob_portalateral.location = (-4.445, -0.06189, 2.915)
ob_portalateral.rotation_euler = (-0.0, 1.571, 0.0)
ob_portalateral.scale = (0.7264, 0.7264, 0.7264)
ob_portalateral.hide_viewport = True
ob_portalateral.hide_render = True
ob_portalateral.lineart.crease_threshold = 0.0
ob_portatraseira.location = (-0.09492, 8.458, 0.0)
ob_portatraseira.hide_viewport = True
ob_portatraseira.hide_render = True
ob_portatraseira.lineart.crease_threshold = 0.0
ob_portaprincipal.location = (-7.153e-07, -3.84, 1.5)
ob_portaprincipal.scale = (1.409, 1.17, 1.17)
ob_portaprincipal.hide_viewport = True
ob_portaprincipal.hide_render = True
ob_portaprincipal.lineart.crease_threshold = 0.0
ob_salasuperior.location = (-3.815e-06, -5.562, 10.0)
ob_salasuperior.scale = (1.0, 0.6758, 0.5)
ob_salasuperior.lineart.crease_threshold = 0.0
ob_casacima.location = (5.484e-06, 5.938, 10.0)
ob_casacima.scale = (1.0, 1.0, 0.7272)
ob_casacima.lineart.crease_threshold = 0.0
ob_p_t_direita_001.location = (-2.095, 8.938, 0.0)
ob_p_t_direita_001.rotation_euler = (0.0, -0.0, 1.571)
ob_p_t_direita_001.scale = (1.0, 0.1, 3.0)
ob_p_t_direita_001.lock_rotations_4d = False
ob_p_t_direita_001.empty_display_type = 'ARROWS'
ob_p_t_direita_001.lineart.crease_threshold = 0.0
ob_p_t_direita.location = (1.805, 6.938, 0.0)
ob_p_t_direita.rotation_euler = (0.0, -0.0, 1.571)
ob_p_t_direita.scale = (1.0, 0.1, 3.0)
ob_p_t_direita.lock_rotations_4d = False
ob_p_t_direita.empty_display_type = 'ARROWS'
ob_p_t_direita.lineart.crease_threshold = 0.0
ob_janelacasamenor.location = (7.454, -3.947, 4.847)
ob_janelacasamenor.scale = (0.7796, 0.2261, 0.3452)
ob_janelacasamenor.hide_viewport = True
ob_janelacasamenor.hide_render = True
ob_janelacasamenor.lineart.crease_threshold = 0.0
ob_p_t_dianteira.location = (1.905, 8.938, 0.0)
ob_p_t_dianteira.rotation_euler = (0.0, -0.0, 3.142)
ob_p_t_dianteira.scale = (2.0, 0.1, 3.0)
ob_p_t_dianteira.lock_rotations_4d = False
ob_p_t_dianteira.empty_display_type = 'ARROWS'
ob_p_t_dianteira.lineart.crease_threshold = 0.0
_m = ob_p_t_dianteira.modifiers.new('Boolean', 'BOOLEAN')
_m.object = ob_portatraseira
_m.solver = 'FAST'
ob_t_direita.location = (5.2, 0.5727, 0.0)
ob_t_direita.scale = (1.25, 1.25, 1.7)
ob_t_direita.lineart.crease_threshold = 0.0
ob_t_p_s_direita.location = (7.2, -5.062, 6.0)
ob_t_p_s_direita.rotation_euler = (2.356, 3.353e-08, 1.571)
ob_t_p_s_direita.scale = (2.2, 0.1, 1.5)
ob_t_p_s_direita.lock_rotations_4d = False
ob_t_p_s_direita.empty_display_type = 'ARROWS'
ob_t_p_s_direita.lineart.crease_threshold = 0.0
ob_p_s_direita.location = (7.2, -0.8619, 0.0)
ob_p_s_direita.scale = (1.0, 0.1, 3.0)
ob_p_s_direita.lock_rotations_4d = False
ob_p_s_direita.empty_display_type = 'ARROWS'
ob_p_s_direita.lineart.crease_threshold = 0.0
ob_p_s_dianteira.location = (7.2, -4.862, 0.0)
ob_p_s_dianteira.rotation_euler = (0.0, -0.0, 1.571)
ob_p_s_dianteira.scale = (2.0, 0.1, 3.0)
ob_p_s_dianteira.lock_rotations_4d = False
ob_p_s_dianteira.empty_display_type = 'ARROWS'
ob_p_s_dianteira.lineart.crease_threshold = 0.0
_m = ob_p_s_dianteira.modifiers.new('Boolean', 'BOOLEAN')
_m.object = ob_janelacasamenor
_m.solver = 'FAST'
ob_p_s_esquerda.location = (5.2, -5.062, 0.0)
ob_p_s_esquerda.scale = (1.0, 0.1, 3.0)
ob_p_s_esquerda.lock_rotations_4d = False
ob_p_s_esquerda.empty_display_type = 'ARROWS'
ob_p_s_esquerda.lineart.crease_threshold = 0.0
ob_janeladupla.location = (0.494, 5.733, 8.038)
ob_janeladupla.scale = (8.906, 0.2261, 0.3452)
ob_janeladupla.hide_viewport = True
ob_janeladupla.hide_render = True
ob_janeladupla.lineart.crease_threshold = 0.0
ob_p_p_traseira.location = (6.2, 4.938, 10.0)
ob_p_p_traseira.scale = (6.2, 1.0, 5.0)
ob_p_p_traseira.lock_rotations_4d = False
ob_p_p_traseira.empty_display_type = 'ARROWS'
ob_p_p_traseira.lineart.crease_threshold = 0.0
_m = ob_p_p_traseira.modifiers.new('Boolean', 'BOOLEAN')
_m.object = ob_janeladupla
_m.solver = 'FAST'
ob_p_p_dir.location = (5.0, -5.062, 0.0)
ob_p_p_dir.rotation_euler = (0.0, -0.0, 1.571)
ob_p_p_dir.scale = (5.0, 0.1, 5.0)
ob_p_p_dir.lock_rotations_4d = False
ob_p_p_dir.empty_display_type = 'ARROWS'
ob_p_p_dir.lineart.crease_threshold = 0.0
ob_p_p_esq.location = (-5.0, -5.062, 0.0)
ob_p_p_esq.rotation_euler = (0.0, -0.0, 1.571)
ob_p_p_esq.scale = (5.0, 0.1, 5.0)
ob_p_p_esq.lock_rotations_4d = False
ob_p_p_esq.empty_display_type = 'ARROWS'
ob_p_p_esq.lineart.crease_threshold = 0.0
_m = ob_p_p_esq.modifiers.new('Boolean', 'BOOLEAN')
_m.object = ob_portalateral
_m.solver = 'FAST'
ob_t_esquerda.location = (-3.856, -0.06189, 0.0)
ob_t_esquerda.scale = (2.0, 2.0, 1.7)
ob_t_esquerda.lineart.crease_threshold = 0.0
ob_p_p_dianteira.location = (0.0, -4.962, 0.0)
ob_p_p_dianteira.scale = (5.0, 0.1, 5.0)
ob_p_p_dianteira.lock_rotations_4d = False
ob_p_p_dianteira.empty_display_type = 'ARROWS'
ob_p_p_dianteira.lineart.crease_threshold = 0.0
_m = ob_p_p_dianteira.modifiers.new('Boolean', 'BOOLEAN')
_m.object = ob_portaprincipal
_m.solver = 'FAST'
ob_lamp.location = (14.52, -0.3225, 4.093)
ob_lamp.rotation_euler = (0.6503, 0.05522, 1.866)
ob_lamp.lock_rotations_4d = False
ob_lamp.empty_display_type = 'ARROWS'
ob_lamp.color = (0.0, 0.0, 0.0, 0.0)
ob_lamp.lineart.crease_threshold = 0.0
ob_camera.location = (30.7, -9.314, 13.83)
ob_camera.rotation_euler = (1.316, 0.01871, 1.262)
ob_camera.lock_rotations_4d = False
ob_camera.empty_display_type = 'ARROWS'
ob_camera.color = (0.0, 0.0, 0.0, 0.0)
ob_camera.display_type = 'WIRE'
ob_camera.lineart.crease_threshold = 0.0

# ---- collection membership
col_collection_1.objects.link(ob_portalateral)
col_collection_1.objects.link(ob_portatraseira)
col_collection_1.objects.link(ob_portaprincipal)
col_collection_1.objects.link(ob_salasuperior)
col_collection_1.objects.link(ob_casacima)
col_collection_1.objects.link(ob_p_t_direita_001)
col_collection_1.objects.link(ob_p_t_direita)
col_collection_1.objects.link(ob_janelacasamenor)
col_collection_1.objects.link(ob_p_t_dianteira)
col_collection_1.objects.link(ob_t_direita)
col_collection_1.objects.link(ob_t_p_s_direita)
col_collection_1.objects.link(ob_p_s_direita)
col_collection_1.objects.link(ob_p_s_dianteira)
col_collection_1.objects.link(ob_p_s_esquerda)
col_collection_1.objects.link(ob_janeladupla)
col_collection_1.objects.link(ob_p_p_traseira)
col_collection_1.objects.link(ob_p_p_dir)
col_collection_1.objects.link(ob_p_p_esq)
col_collection_1.objects.link(ob_t_esquerda)
col_collection_1.objects.link(ob_p_p_dianteira)
col_collection_1.objects.link(ob_lamp)
col_collection_1.objects.link(ob_camera)

# ---- scene / render settings (as saved in the file)
scene.camera = ob_camera
scene.frame_start = 1; scene.frame_end = 250; scene.frame_set(3)
scene.render.engine = 'BLENDER_EEVEE_NEXT'
scene.render.resolution_percentage = 50
scene.render.dither_intensity = 0.0
scene.cycles.use_denoising = False
scene.cycles.samples = 10
scene.cycles.sampling_pattern = 'TABULATED_SOBOL'
scene.cycles.light_sampling_threshold = 0.0
scene.cycles.use_adaptive_sampling = False
scene.cycles.use_light_tree = False
scene.cycles.blur_glossy = 0.0
scene.cycles.pixel_filter_type = 'GAUSSIAN'
scene.cycles.sample_clamp_indirect = 0.0
scene.view_settings.view_transform = 'Standard'
bpy.context.view_layer.update()

